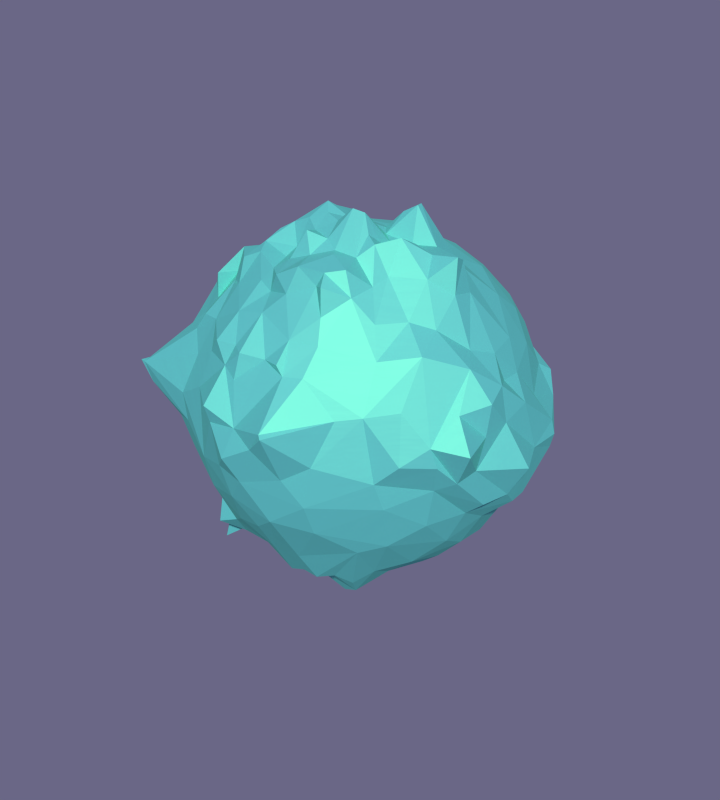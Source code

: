 # Source: planets-medium.blend  (saved by Blender 2.74.0; exported with 4.5.12 LTS)
import bpy
from mathutils import Matrix  # noqa: F401  (used for matrix-valued properties, if any)

bpy.ops.wm.read_factory_settings(use_empty=True)
scene = bpy.context.scene
scene.name = 'Scene'

# ---- collections
col_collection_1 = bpy.data.collections.new('Collection 1'); scene.collection.children.link(col_collection_1)

# ---- materials (node trees are filled in below, after node groups)
mat_teal_planet = bpy.data.materials.new('Teal planet')
mat_teal_planet.alpha_threshold = 0.0
mat_teal_planet.roughness = 0.5

# ---- material node trees
mat_teal_planet.use_nodes = True; mat_teal_planet.node_tree.nodes.clear()
_N = mat_teal_planet.node_tree.nodes; _L = mat_teal_planet.node_tree.links
n0 = _N.new('ShaderNodeBsdfDiffuse'); n0.name = 'Diffuse BSDF'; n0.location = (-72, 381)
n0.inputs[0].default_value = (0.181, 0.8609, 1.0, 1.0)
n1 = _N.new('ShaderNodeTexNoise'); n1.name = 'Noise Texture'; n1.location = (-67, 220)
n1.inputs[2].default_value = 1.4
n1.inputs[3].default_value = 16.0
n1.inputs[8].default_value = 1.1
n2 = _N.new('ShaderNodeMixShader'); n2.name = 'Mix Shader'; n2.location = (358, 408)
n3 = _N.new('ShaderNodeBsdfAnisotropic'); n3.name = 'Glossy BSDF'; n3.location = (-71, 553)
n3.distribution = 'GGX'
n3.inputs[0].default_value = (0.1873, 0.8, 0.2686, 1.0)
n3.inputs[1].default_value = 0.6519
n4 = _N.new('ShaderNodeOutputMaterial'); n4.name = 'Material Output'; n4.location = (636, 261)
n5 = _N.new('ShaderNodeDisplacement'); n5.name = 'Displacement'; n5.location = (0, 0)
n5.inputs[1].default_value = 0.0
n5.inputs[2].default_value = 0.1
_L.new(n0.outputs[0], n2.inputs[2])
_L.new(n3.outputs[0], n2.inputs[1])
_L.new(n2.outputs[0], n4.inputs[0])
_L.new(n1.outputs[0], n5.inputs[0])
_L.new(n5.outputs[0], n4.inputs[2])
n4.is_active_output = True

# ---- world
world_world = bpy.data.worlds.new('World'); scene.world = world_world
world_world.use_nodes = True; world_world.node_tree.nodes.clear()
_N = world_world.node_tree.nodes; _L = world_world.node_tree.links
n0 = _N.new('ShaderNodeOutputWorld'); n0.name = 'World Output'; n0.location = (300, 300)
n1 = _N.new('ShaderNodeBackground'); n1.name = 'Background'; n1.location = (10, 300)
n1.inputs[0].default_value = (0.1441, 0.1356, 0.2384, 1.0)
_L.new(n1.outputs[0], n0.inputs[0])
n0.is_active_output = True
world_world.color = (0.05088, 0.05088, 0.05088)
world_world.use_sun_shadow = False
world_world.sun_shadow_jitter_overblur = 0.0
world_world.cycles.sampling_method = 'MANUAL'
world_world.cycles.sample_map_resolution = 256

# ---- meshes
me_sphere_044 = bpy.data.meshes.new('Sphere.044')
me_sphere_044.from_pydata([(-6.743, 0.7246, -3.518), (-4.69, 0.4619, 5.77), (-5.714, 0.5628, -4.735), (-5.745, 0.5814, 4.735), (-4.616, 0.4619, -7.04), (-7.424, 1.009, 3.518), (-3.189, 0.3432, -8.035), (-8.034, 1.123, 2.167), (-2.142, 0.2113, -8.043), (-8.248, 1.089, 0.7316), (-8.146, 0.9857, -0.7316), (-2.146, 0.2113, 7.73), (-7.836, 0.9378, -2.167), (-3.485, 0.3432, 6.583), (-2.063, 0.6259, 7.437), (-7.714, 2.321, -2.167), (-3.351, 1.002, 6.529), (-7.031, 2.143, -3.518), (-4.509, 1.344, 5.763), (-6.257, 1.908, -4.735), (-5.495, 1.667, 4.735), (-4.56, 1.398, -6.169), (-6.288, 1.914, 3.518), (-3.274, 1.016, -7.28), (-7.097, 2.13, 2.167), (-2.061, 0.6259, -8.443), (-7.988, 2.394, 0.7316), (-8.349, 2.404, -0.7316), (-5.777, 3.088, 3.518), (-3.325, 1.763, -6.583), (-6.269, 3.351, 2.167), (-1.902, 1.016, -8.443), (-6.632, 3.522, 0.7316), (-7.45, 3.691, -0.7316), (-1.902, 1.016, 7.171), (-6.883, 3.6, -2.167), (-3.088, 1.534, 6.462), (-6.591, 3.355, -3.518), (-4.156, 2.179, 5.768), (-5.826, 2.948, -4.735), (-5.064, 2.707, 4.735), (-4.918, 2.462, -5.77), (-6.011, 4.799, -2.167), (-2.707, 1.738, 6.304), (-5.388, 4.283, -3.518), (-3.643, 2.952, 5.77), (-5.201, 3.884, -4.735), (-4.439, 3.643, 4.735), (-4.405, 3.23, -5.77), (-5.064, 4.156, 3.518), (-3.469, 2.462, -6.583), (-5.495, 4.509, 2.167), (-1.718, 1.371, -8.067), (-5.845, 4.759, 0.7316), (-6.23, 4.982, -0.7316), (-1.667, 1.368, 7.142), (-2.984, 2.948, -6.583), (-4.509, 5.495, 2.167), (-1.493, 1.683, -7.592), (-4.733, 5.721, 0.7316), (-4.976, 5.844, -0.7316), (-1.368, 1.667, 7.142), (-4.803, 5.624, -2.167), (-2.221, 2.224, 6.304), (-4.207, 5.068, -3.518), (-2.989, 3.608, 5.77), (-4.0, 4.522, -4.735), (-3.643, 4.439, 4.735), (-3.752, 3.884, -5.77), (-4.156, 5.064, 3.518), (-3.088, 5.777, -3.518), (-2.221, 3.913, 5.615), (-2.95, 5.135, -4.735), (-2.707, 5.064, 4.735), (-2.984, 4.397, -5.77), (-3.088, 5.777, 3.518), (-2.413, 3.329, -6.583), (-3.351, 6.269, 2.167), (-1.143, 1.929, -7.211), (-3.485, 6.519, 0.7316), (-3.491, 6.519, -0.7316), (-1.016, 1.902, 7.142), (-3.36, 6.269, -2.167), (-1.651, 2.605, 6.304), (-0.7585, 2.106, -7.142), (-2.146, 7.074, 0.7316), (-2.146, 7.074, -0.7316), (-0.6259, 2.063, 7.142), (-2.063, 6.802, -2.167), (-1.016, 3.039, 6.413), (-1.902, 6.269, -3.518), (-1.368, 4.026, 5.491), (-1.667, 5.495, -4.735), (-1.667, 5.495, 4.735), (-2.13, 4.75, -5.77), (-1.902, 6.269, 3.518), (-1.779, 3.592, -6.583), (-2.063, 6.802, 2.167), (-0.4619, 4.206, 5.491), (-0.5628, 5.714, -4.735), (-0.5628, 5.714, 4.735), (-1.224, 4.931, -5.77), (-0.6421, 6.519, 3.518), (-1.105, 3.726, -6.583), (-0.6967, 7.074, 2.167), (-0.3596, 2.206, -7.142), (-0.7246, 7.357, 0.7316), (-0.7246, 7.357, -0.7316), (-0.2113, 2.146, 7.142), (-0.6967, 7.074, -2.167), (-0.3432, 3.419, 6.473), (-0.6421, 6.519, -3.518), (0.7246, 7.357, 0.7316), (0.7246, 7.357, -0.7316), (0.2113, 2.146, 7.142), (0.6967, 7.074, -2.167), (0.3432, 3.464, 6.515), (0.6421, 6.519, -3.518), (0.4619, 4.206, 5.491), (0.5628, 5.714, -4.735), (0.5628, 5.584, 4.671), (-0.3004, 4.931, -5.77), (0.6421, 6.519, 3.518), (-0.4191, 3.726, -6.583), (0.6967, 7.074, 2.167), (0.07176, 2.195, -7.142), (1.667, 5.495, -4.735), (1.667, 5.012, 4.457), (0.6056, 4.75, -5.77), (1.902, 6.184, 3.498), (0.2542, 3.592, -6.583), (2.063, 6.802, 2.167), (0.575, 2.063, -7.142), (2.146, 7.074, 0.7316), (2.146, 7.074, -0.7316), (0.6259, 2.063, 7.142), (2.063, 6.802, -2.167), (1.016, 3.351, 6.583), (1.902, 6.269, -3.518), (1.368, 4.026, 5.491), (3.485, 6.519, -0.7316), (1.016, 1.902, 7.324), (3.351, 6.269, -2.167), (1.651, 3.088, 6.583), (3.088, 5.777, -3.518), (2.221, 4.153, 5.721), (2.707, 5.064, -4.735), (2.707, 4.581, 4.457), (1.459, 4.397, -5.77), (3.088, 5.294, 3.24), (0.8883, 3.329, -6.583), (3.351, 6.269, 2.167), (1.016, 1.902, -7.142), (3.485, 6.519, 0.7316), (3.643, 4.439, 4.735), (2.227, 3.884, -5.77), (4.156, 4.943, 3.416), (1.686, 2.864, -6.583), (4.509, 5.012, 1.888), (1.368, 1.667, -7.142), (4.69, 5.631, 0.7223), (4.69, 5.714, -0.7316), (1.368, 1.667, 7.811), (4.39, 5.347, -2.167), (2.221, 2.707, 6.583), (4.008, 4.744, -3.518), (2.989, 3.643, 5.77), (3.557, 4.447, -4.735), (6.306, 4.69, -0.7316), (1.667, 1.368, 8.332), (4.734, 4.142, -2.167), (2.707, 2.221, 6.588), (4.302, 3.695, -3.518), (3.643, 2.989, 5.77), (4.275, 3.653, -4.735), (4.439, 3.643, 4.735), (2.88, 3.23, -5.77), (5.064, 4.156, 3.518), (2.443, 2.346, -6.583), (5.496, 4.509, 2.164), (1.667, 1.368, -7.142), (6.306, 4.69, 0.7316), (3.394, 2.462, -5.77), (5.777, 3.088, 3.518), (2.812, 1.781, -6.583), (6.269, 3.351, 2.167), (1.902, 1.016, -7.142), (7.111, 3.485, 0.7316), (7.111, 3.485, -0.7316), (1.902, 1.016, 8.576), (6.149, 3.351, -2.167), (3.088, 1.651, 6.62), (5.63, 3.088, -3.518), (4.156, 2.221, 5.77), (4.916, 2.715, -4.735), (5.064, 2.707, 4.735), (6.802, 2.063, -2.167), (3.365, 1.016, 6.796), (6.269, 1.902, -3.518), (4.509, 1.368, 5.872), (5.359, 1.673, -4.735), (5.495, 1.667, 4.735), (3.747, 1.609, -5.77), (6.269, 1.902, 3.518), (3.072, 1.158, -6.583), (6.802, 2.063, 2.167), (2.063, 0.6259, -7.142), (7.834, 2.154, 0.7316), (7.834, 2.154, -0.7316), (2.063, 0.6259, 8.332), (3.192, 0.4901, -6.583), (7.666, 0.6967, 2.167), (2.146, 0.2113, -7.142), (7.949, 0.7246, 0.7316), (7.949, 0.7246, -0.7316), (2.146, 0.2113, 7.816), (7.666, 0.6967, -2.167), (3.806, 0.3432, 7.12), (6.519, 0.6421, -3.518), (4.732, 0.4619, 6.256), (5.676, 0.5628, -4.735), (5.714, 0.5628, 4.735), (3.927, 0.7029, -5.77), (6.519, 0.6421, 3.518), (4.028, -0.3432, 7.313), (6.519, -0.6421, -3.518), (4.922, -0.4619, 6.478), (5.714, -0.5628, -4.735), (5.714, -0.5628, 4.749), (4.266, -0.3211, -5.77), (7.111, -0.6421, 3.518), (3.478, -0.3117, -6.583), (7.666, -0.6967, 2.167), (2.146, -0.2113, -7.142), (8.264, -0.7246, 0.7316), (8.264, -0.7246, -0.7316), (2.146, -0.2113, 7.392), (7.666, -0.6967, -2.167), (7.609, -2.063, 2.167), (2.063, -0.6259, -7.142), (7.666, -2.146, 0.7316), (7.666, -2.146, -0.7316), (2.063, -0.6259, 7.41), (6.803, -2.063, -2.167), (3.672, -1.016, 7.176), (6.269, -1.902, -3.518), (4.552, -1.368, 6.256), (5.495, -1.667, -4.735), (5.496, -1.667, 4.735), (4.509, -1.368, -5.77), (7.076, -1.902, 3.518), (3.351, -1.016, -6.583), (5.777, -3.088, -3.518), (4.156, -2.221, 5.872), (5.064, -2.707, -4.735), (5.656, -2.707, 4.735), (4.156, -2.221, -5.77), (6.369, -3.088, 3.518), (3.088, -1.651, -6.583), (7.322, -3.388, 2.167), (1.902, -1.016, -7.142), (7.572, -3.571, 0.7316), (6.521, -3.485, -0.7316), (1.902, -1.016, 7.471), (6.269, -3.351, -2.167), (3.103, -1.651, 7.04), (1.667, -1.368, -7.234), (6.306, -4.69, 0.7316), (5.714, -4.69, -0.7316), (1.667, -1.368, 7.702), (5.495, -4.509, -2.167), (2.707, -2.221, 6.806), (5.064, -4.156, -3.518), (3.643, -2.989, 5.77), (4.439, -3.643, -4.735), (4.531, -3.643, 4.735), (3.643, -2.989, -5.855), (5.656, -4.156, 3.518), (2.707, -2.221, -6.748), (6.087, -4.509, 2.167), (2.989, -3.643, 5.986), (3.643, -4.439, -4.766), (3.643, -4.439, 4.735), (2.989, -3.643, -6.359), (4.156, -5.064, 3.518), (2.221, -2.707, -7.328), (4.518, -5.495, 2.167), (1.368, -1.667, -7.471), (4.692, -5.714, 0.7316), (4.69, -5.714, -0.7316), (1.368, -1.667, 8.028), (4.509, -5.495, -2.167), (2.221, -2.707, 7.068), (4.156, -5.064, -3.518), (3.485, -6.598, 0.7316), (3.485, -6.614, -0.7316), (1.016, -1.902, 8.102), (3.351, -6.328, -2.167), (1.651, -3.088, 7.269), (3.088, -5.78, -3.518), (2.221, -4.156, 6.38), (2.707, -5.064, -4.855), (2.707, -5.093, 4.753), (2.221, -4.156, -6.393), (3.088, -5.801, 3.518), (1.651, -3.088, -7.688), (3.351, -6.525, 2.167), (1.016, -1.902, -7.642), (1.667, -5.495, -5.17), (1.667, -5.524, 4.79), (1.368, -4.509, -6.211), (1.902, -6.516, 3.518), (1.016, -3.351, -7.328), (2.063, -8.621, 2.167), (0.6259, -2.063, -7.617), (2.146, -7.716, 0.7316), (2.146, -7.375, -0.7316), (0.6259, -2.063, 8.118), (2.063, -7.018, -2.167), (1.016, -3.377, 7.414), (1.902, -6.325, -3.518), (1.368, -4.294, 6.647), (0.7246, -7.785, -0.7316), (0.2113, -2.146, 7.882), (0.6967, -7.373, -2.167), (0.3432, -3.485, 7.237), (0.6421, -6.611, -3.518), (0.4619, -4.69, 6.341), (0.5628, -5.714, -4.855), (0.5628, -5.744, 4.745), (0.4619, -4.69, -6.343), (0.6421, -6.577, 3.518), (0.3432, -3.485, -6.828), (0.6967, -7.662, 2.167), (0.2113, -2.146, -7.449), (0.7246, -8.135, 0.7316), (-0.4619, -4.69, -6.343), (-0.6421, -6.716, 3.518), (-0.3432, -3.485, -6.644), (-0.6967, -7.608, 2.167), (-0.2113, -2.146, -7.446), (-0.7246, -8.09, 0.7316), (-0.7246, -7.669, -0.7316), (-0.2113, -2.146, 7.742), (-0.6967, -7.289, -2.167), (-0.3432, -3.485, 7.049), (-0.6421, -6.575, -3.518), (-0.4619, -4.689, 5.947), (-0.5628, -5.714, -4.766), (-0.5628, -5.843, 4.735), (-0.6259, -2.063, 7.741), (-2.063, -6.861, -2.167), (-1.016, -3.285, 6.966), (-1.902, -6.271, -3.518), (-1.368, -4.314, 5.827), (-1.667, -5.495, -4.772), (-1.667, -5.624, 4.735), (-1.421, -4.509, -5.93), (-1.902, -6.455, 3.518), (-1.038, -3.351, -6.891), (-2.063, -7.239, 2.167), (-0.6259, -2.063, -7.855), (-2.146, -7.215, 0.7316), (-2.146, -7.169, -0.7316), (-3.088, -5.799, 3.518), (-1.758, -3.088, -7.16), (-3.569, -6.269, 2.167), (-1.016, -1.902, -8.207), (-3.678, -6.519, 0.7316), (-3.485, -6.519, -0.7316), (-1.016, -1.902, 7.811), (-3.351, -6.269, -2.167), (-1.651, -2.97, 6.715), (-3.088, -5.777, -3.553), (-2.221, -4.042, 5.93), (-2.852, -5.064, -5.127), (-2.707, -5.093, 4.735), (-2.475, -4.156, -6.224), (-4.715, -5.495, -2.167), (-2.221, -2.618, 6.961), (-4.232, -5.064, -3.698), (-2.989, -3.856, 6.486), (-4.019, -5.111, -5.507), (-3.643, -4.468, 4.736), (-3.504, -3.643, -6.553), (-4.339, -5.093, 3.518), (-2.399, -2.707, -7.065), (-5.712, -5.926, 2.167), (-1.368, -1.667, -8.474), (-5.93, -6.17, 0.7316), (-5.083, -5.714, -0.7316), (-1.368, -1.667, 7.982), (-2.884, -2.221, -6.812), (-6.694, -5.117, 2.167), (-1.667, -1.368, -8.393), (-7.07, -5.353, 0.7316), (-6.516, -4.729, -0.7316), (-1.667, -1.368, 8.046), (-6.119, -4.509, -2.167), (-2.707, -2.186, 7.382), (-5.368, -4.156, -3.636), (-3.643, -3.203, 6.486), (-4.857, -3.643, -5.691), (-4.439, -3.672, 4.735), (-4.206, -2.989, -6.553), (-5.272, -4.144, 3.518), (-3.088, -1.648, 6.847), (-6.206, -3.088, -3.519), (-4.156, -2.434, 6.486), (-5.245, -2.707, -5.111), (-5.095, -3.514, 5.114), (-4.409, -2.221, -6.224), (-6.682, -2.73, 3.518), (-3.196, -1.651, -6.681), (-6.821, -3.311, 2.167), (-1.902, -1.016, -8.025), (-7.225, -3.632, 0.7316), (-8.182, -3.96, -0.7316), (-1.902, -1.016, 8.044), (-7.117, -3.351, -2.167), (-7.374, -1.649, 2.167), (-2.063, -0.6259, -7.574), (-7.619, -1.903, 0.7316), (-7.757, -2.077, -0.7316), (-2.063, -0.6259, 7.975), (-7.426, -2.063, -2.167), (-3.351, -1.016, 6.583), (-6.572, -1.902, -3.518), (-4.509, -1.368, 5.777), (-5.512, -1.667, -4.77), (-5.685, -1.609, 4.735), (-4.562, -1.368, -5.866), (-7.295, -1.421, 3.518), (-3.373, -1.016, -6.587), (-0.9661, 0.09515, 8.009), (-0.9661, 0.09515, -7.553), (-0.929, 0.2818, 7.943), (-0.929, 0.2818, -7.604), (-0.8561, 0.4576, 7.858), (-0.8561, 0.4576, -7.604), (-0.7504, 0.6158, 7.73), (-0.7504, 0.6158, -7.548), (-0.6158, 0.7504, 7.577), (-0.6158, 0.7504, -7.466), (-0.4576, 0.8561, 7.448), (-0.4576, 0.8561, -7.408), (-0.2818, 0.929, 7.404), (-0.2818, 0.929, -7.404), (-0.09515, 0.9661, 7.404), (-0.09515, 0.9661, -7.404), (0.09515, 0.9661, 7.404), (0.09515, 0.9661, -7.404), (0.2818, 0.929, 7.404), (0.2818, 0.929, -7.404), (0.4576, 0.8561, 7.432), (0.4576, 0.8561, -7.404), (0.6158, 0.7504, 7.513), (0.6158, 0.7504, -7.404), (0.7504, 0.6158, 7.59), (0.7504, 0.6158, -7.404), (0.8561, 0.4576, 7.622), (0.8561, 0.4576, -7.404), (0.929, 0.2818, 7.59), (0.929, 0.2818, -7.404), (0.9661, 0.09515, 7.525), (0.9661, 0.09515, -7.404), (0.9661, -0.09515, 7.539), (0.9661, -0.09515, -7.404), (0.929, -0.2818, 7.704), (0.929, -0.2818, -7.404), (0.8561, -0.4576, 7.941), (0.8561, -0.4576, -7.404), (0.7504, -0.6158, 8.175), (0.7504, -0.6158, -7.404), (0.6158, -0.7504, 8.324), (0.6158, -0.7504, -7.404), (0.4576, -0.8561, 8.366), (0.4576, -0.8561, -7.404), (0.2818, -0.929, 8.299), (0.2818, -0.929, -7.409), (0.09515, -0.9661, -7.442), (0.09515, -0.9661, 8.17), (-0.09515, -0.9661, 8.114), (-0.09515, -0.9661, -7.522), (-0.2818, -0.929, 8.131), (-0.2818, -0.929, -7.631), (-0.4576, -0.8561, 8.17), (-0.4576, -0.8561, -7.728), (-0.6158, -0.7504, 8.204), (-0.6158, -0.7504, -7.777), (-0.7504, -0.6158, 8.226), (-0.7504, -0.6158, -7.761), (-0.8561, -0.4576, 8.23), (-0.8561, -0.4576, -7.685), (-0.929, -0.2818, 8.176), (-0.929, -0.2818, -7.576), (-6.589, -0.6421, -3.518), (-4.69, -0.4619, 5.77), (-5.714, -0.5628, -4.735), (-5.829, -0.5041, 4.735), (-4.69, -0.4619, -6.244), (-7.546, -0.1594, 3.518), (-3.41, -0.3432, -7.272), (-8.202, -0.1141, 2.167), (-2.146, -0.2113, -7.6), (-7.669, -0.4776, 0.7316), (-0.9661, -0.09515, 8.088), (-0.9661, -0.09515, -7.525), (-7.621, -0.6515, -0.7316), (-2.146, -0.2113, 7.882), (-7.28, -0.6967, -2.167), (-3.485, -0.3432, 6.583), (-2.156, 1.153e-07, 7.82), (-3.502, 1.746e-07, 6.583), (-4.712, 1.956e-07, 5.77), (-5.8, 0.04085, 4.735), (-7.526, 0.4334, 3.518), (-8.163, 0.5148, 2.167), (-7.814, 0.2728, 0.7316), (-7.649, 0.1129, -0.7316), (-7.324, 0.06087, -2.167), (-6.57, 2.654e-07, -3.518), (-5.742, 3.073e-07, -4.735), (-4.692, 2.165e-07, -6.794), (-3.269, 1.816e-07, -7.817), (-2.156, 9.08e-08, -7.79), (-2.115, 0.4207, 7.6), (-3.434, 0.6831, 6.571), (-4.622, 0.9193, 5.77), (-5.639, 1.123, 4.735), (-6.837, 1.406, 3.518), (-7.838, 1.723, 2.167), (-8.096, 1.737, 0.7316), (-8.213, 1.684, -0.7316), (-7.756, 1.628, -2.167), (-7.187, 1.519, -3.518), (-5.955, 1.238, -4.735), (-4.601, 0.9193, -6.794), (-3.202, 0.6831, -7.817), (-2.11, 0.4207, -8.275), (-6.167, 0.6054, -4.147), (-7.592, 0.9137, -2.856), (-5.228, 0.5148, 5.278), (-4.107, 0.4045, 6.206), (-5.227, 0.5148, -5.333), (-6.336, 0.677, 4.147), (-3.684, 0.4045, -8.504), (-7.777, 1.083, 2.856), (-2.785, 0.2786, -7.368), (-8.189, 1.122, 1.456), (-1.503, 0.148, -7.942), (-8.225, 1.037, 5.588e-07), (-1.503, 0.148, 7.964), (-8.013, 0.9551, -1.456), (-2.829, 0.2786, 6.917), (-1.992, 0.8252, 7.274), (-3.235, 1.302, 6.526), (-4.354, 1.757, 5.766), (-5.305, 2.197, 4.735), (-6.052, 2.507, 3.518), (-6.575, 2.72, 2.167), (-7.174, 2.854, 0.7316), (-8.38, 3.162, -0.7316), (-7.669, 3.051, -2.167), (-6.819, 2.751, -3.518), (-6.067, 2.438, -4.735), (-4.812, 1.966, -5.77), (-3.241, 1.364, -6.762), (-1.992, 0.8252, -8.507), (-2.72, 0.8252, 6.896), (-1.445, 0.4383, 7.863), (-7.329, 2.235, -2.856), (-8.135, 2.381, -1.456), (-3.949, 0.8865, 5.994), (-6.673, 2.034, -4.147), (-5.026, 1.525, 5.278), (-5.415, 1.666, -5.278), (-5.915, 1.794, 4.147), (-3.836, 1.198, -7.339), (-6.609, 2.016, 2.856), (-2.667, 0.8252, -7.679), (-7.757, 2.376, 1.456), (-1.445, 0.4383, -8.14), (-8.256, 2.399, 5.588e-07), (-1.793, 1.198, 7.142), (-2.911, 1.6, 6.364), (-3.918, 2.579, 5.769), (-4.774, 3.19, 4.735), (-5.447, 3.64, 3.518), (-5.91, 3.949, 2.167), (-6.252, 4.173, 0.7316), (-6.745, 4.37, -0.7316), (-6.375, 4.208, -2.167), (-5.842, 3.764, -3.518), (-5.537, 3.431, -4.735), (-4.68, 2.859, -5.77), (-3.501, 2.145, -6.583), (-1.798, 1.198, -8.277), (-6.052, 3.235, 2.856), (-5.447, 2.911, 4.147), (-2.527, 1.362, -7.587), (-4.166, 2.128, -6.206), (-6.425, 3.434, 1.456), (-1.332, 0.7117, -8.14), (-7.004, 3.618, 5.588e-07), (-1.332, 0.7117, 7.688), (-7.304, 3.67, -1.456), (-2.507, 1.335, 6.855), (-6.992, 3.582, -2.856), (-3.64, 1.462, 5.928), (-6.209, 3.152, -4.147), (-4.632, 2.476, 5.278), (-5.394, 2.717, -5.278), (-1.525, 1.525, 7.142), (-2.476, 1.993, 6.304), (-3.332, 3.296, 5.77), (-4.06, 4.06, 4.735), (-4.632, 4.632, 3.518), (-5.026, 5.026, 2.167), (-5.331, 5.27, 0.7316), (-5.675, 5.471, -0.7316), (-5.477, 5.267, -2.167), (-4.771, 4.664, -3.518), (-4.822, 4.301, -4.735), (-4.094, 3.573, -5.77), (-3.238, 2.717, -6.583), (-1.628, 1.534, -7.835), (-5.635, 4.527, -2.856), (-6.23, 4.96, -1.456), (-3.19, 2.135, 5.928), (-2.197, 1.749, 6.813), (-5.546, 4.159, -4.147), (-4.06, 3.332, 5.278), (-4.822, 3.573, -5.278), (-4.774, 3.918, 4.147), (-3.952, 2.859, -6.206), (-5.305, 4.354, 2.856), (-2.594, 1.965, -7.019), (-5.64, 4.625, 1.456), (-1.167, 0.9578, -7.936), (-6.072, 4.898, 5.588e-07), (-1.167, 0.9578, 7.45), (-1.198, 1.793, 7.142), (-1.945, 2.428, 6.304), (-2.618, 3.885, 5.764), (-3.19, 4.774, 4.735), (-3.64, 5.447, 3.518), (-3.949, 5.91, 2.167), (-4.108, 6.146, 0.7316), (-4.218, 6.171, -0.7316), (-4.069, 5.935, -2.167), (-3.644, 5.447, -3.518), (-3.438, 4.856, -4.735), (-3.38, 4.159, -5.77), (-2.708, 3.152, -6.583), (-1.323, 1.814, -7.37), (-2.566, 2.438, -6.896), (-3.38, 3.431, -6.206), (-4.622, 5.632, 1.456), (-4.354, 5.305, 2.856), (-0.9578, 1.167, -7.636), (-4.877, 5.804, 5.588e-07), (-0.9578, 1.167, 7.317), (-4.961, 5.792, -1.456), (-1.803, 2.139, 6.805), (-4.529, 5.364, -2.856), (-2.618, 2.707, 5.928), (-3.96, 4.774, -4.147), (-3.332, 4.06, 5.278), (-4.094, 4.301, -5.278), (-3.918, 4.774, 4.147), (-0.8252, 1.992, 7.142), (-1.34, 2.752, 6.304), (-1.803, 3.871, 5.491), (-2.197, 5.305, 4.735), (-2.507, 6.052, 3.518), (-2.72, 6.567, 2.167), (-2.829, 6.83, 0.7316), (-2.829, 6.83, -0.7316), (-2.72, 6.567, -2.167), (-2.507, 6.052, -3.518), (-2.243, 5.305, -4.735), (-2.566, 4.595, -5.77), (-2.102, 3.476, -6.583), (-0.954, 2.027, -7.143), (-2.911, 5.447, -4.147), (-3.235, 6.052, -2.856), (-2.476, 4.631, 5.278), (-1.945, 3.156, 5.928), (-3.238, 4.873, -5.278), (-2.911, 5.447, 4.147), (-2.708, 3.881, -6.206), (-3.235, 6.052, 2.856), (-2.102, 2.748, -6.896), (-3.434, 6.425, 1.456), (-0.7117, 1.332, -7.386), (-3.502, 6.551, 5.588e-07), (-0.7117, 1.332, 7.315), (-3.449, 6.425, -1.456), (-1.34, 2.443, 6.795), (-0.4207, 2.115, 7.142), (-0.6831, 3.357, 6.479), (-0.9193, 4.139, 5.491), (-1.12, 5.632, 4.735), (-1.278, 6.425, 3.518), (-1.387, 6.972, 2.167), (-1.442, 7.25, 0.7316), (-1.442, 7.25, -0.7316), (-1.387, 6.972, -2.167), (-1.278, 6.425, -3.518), (-1.12, 5.632, -4.735), (-1.682, 4.863, -5.77), (-1.445, 3.675, -6.583), (-0.56, 2.166, -7.142), (-0.4383, 1.445, -7.315), (-1.587, 2.961, -6.896), (-2.156, 7.108, 5.588e-07), (-2.115, 6.972, 1.456), (-0.4383, 1.445, 7.315), (-2.115, 6.972, -1.456), (-0.8252, 2.696, 6.839), (-1.992, 6.567, -2.856), (-1.198, 3.466, 5.928), (-1.793, 5.91, -4.147), (-1.525, 4.992, 5.278), (-1.772, 5.103, -5.278), (-1.793, 5.91, 4.147), (-1.96, 4.19, -6.206), (-1.992, 6.567, 2.856), (2.42e-06, 2.156, 7.142), (2.361e-06, 3.435, 6.472), (2.354e-06, 4.229, 5.491), (2.445e-06, 5.705, 4.735), (2.263e-06, 6.551, 3.518), (2.501e-06, 7.108, 2.167), (2.878e-06, 7.392, 0.7316), (2.878e-06, 7.392, -0.7316), (2.319e-06, 7.108, -2.167), (2.109e-06, 6.551, -3.518), (2.445e-06, 5.742, -4.735), (-0.7623, 4.953, -5.77), (-0.7623, 3.743, -6.583), (-0.1539, 2.223, -7.142), (-0.5148, 5.048, 5.177), (-0.4045, 3.624, 5.928), (-0.7566, 5.29, -5.278), (-0.6054, 6.146, -4.147), (-0.6054, 6.146, 4.147), (-1.167, 4.348, -6.206), (-0.6727, 6.83, 2.856), (-1.041, 3.07, -6.896), (-0.7141, 7.25, 1.456), (-0.148, 1.503, -7.315), (-0.7281, 7.392, 5.588e-07), (-0.148, 1.503, 7.315), (-0.7141, 7.25, -1.456), (-0.2786, 2.829, 6.896), (-0.6727, 6.83, -2.856), (0.4207, 2.115, 7.142), (0.6831, 3.434, 6.581), (0.9193, 4.139, 5.491), (1.12, 5.149, 4.457), (1.278, 6.377, 3.518), (1.387, 6.972, 2.167), (1.442, 7.25, 0.7316), (1.442, 7.25, -0.7316), (1.387, 6.972, -2.167), (1.278, 6.425, -3.518), (1.12, 5.632, -4.735), (0.1571, 4.863, -5.77), (-0.07915, 3.675, -6.583), (0.3176, 2.133, -7.142), (0.7281, 7.392, 5.588e-07), (0.7141, 7.25, 1.456), (0.148, 1.503, 7.315), (0.148, 1.503, -7.315), (0.7141, 7.25, -1.456), (0.2786, 2.829, 6.896), (0.6727, 6.83, -2.856), (0.4045, 3.835, 6.05), (0.6054, 6.146, -4.147), (0.5148, 4.744, 5.0), (0.2831, 5.276, -5.278), (0.6054, 6.047, 4.101), (-0.3578, 4.348, -6.206), (0.6727, 6.83, 2.856), (-0.4837, 3.07, -6.896), (0.8252, 1.992, 7.181), (1.34, 3.235, 6.583), (1.803, 4.116, 5.622), (2.197, 4.822, 4.457), (2.507, 5.569, 3.24), (2.72, 6.567, 2.167), (2.829, 6.83, 0.7316), (2.829, 6.83, -0.7316), (2.72, 6.567, -2.167), (2.507, 6.052, -3.518), (2.197, 5.305, -4.735), (1.041, 4.595, -5.77), (0.5777, 3.476, -6.583), (0.8196, 1.992, -7.142), (1.307, 5.061, -5.278), (1.793, 5.91, -4.147), (1.793, 5.427, 3.868), (1.525, 4.543, 5.0), (0.4357, 4.19, -6.206), (1.992, 6.567, 2.856), (0.5369, 2.805, -6.896), (2.115, 6.972, 1.456), (0.4383, 1.445, -7.315), (2.156, 7.108, 5.588e-07), (0.4383, 1.445, 7.324), (2.115, 6.972, -1.456), (0.8252, 2.72, 6.896), (1.992, 6.567, -2.856), (1.198, 3.895, 6.11), (1.198, 1.793, 7.545), (1.945, 2.911, 6.583), (2.618, 3.918, 5.77), (3.19, 4.604, 4.613), (3.64, 4.964, 3.24), (3.949, 5.869, 2.166), (4.107, 6.146, 0.7316), (4.107, 6.146, -0.7316), (3.949, 5.885, -2.167), (3.64, 5.317, -3.518), (3.181, 4.774, -4.735), (1.856, 4.159, -5.77), (1.183, 3.152, -6.583), (1.198, 1.793, -7.142), (0.7117, 1.332, 7.505), (0.7117, 1.332, -7.315), (3.434, 6.425, -1.456), (3.502, 6.551, 5.588e-07), (1.34, 2.507, 6.896), (3.235, 6.052, -2.856), (1.945, 3.64, 6.206), (2.911, 5.447, -4.147), (2.476, 4.431, 5.145), (2.275, 4.655, -5.278), (2.911, 4.964, 3.868), (1.183, 3.881, -6.206), (3.235, 5.995, 2.855), (1.117, 2.62, -6.896), (3.434, 6.425, 1.456), (1.525, 1.525, 8.086), (2.476, 2.476, 6.583), (3.332, 3.332, 5.77), (4.06, 4.06, 4.735), (4.632, 4.632, 3.509), (5.026, 4.933, 2.074), (5.229, 5.143, 0.7218), (5.229, 5.227, -0.7316), (4.493, 4.717, -2.167), (4.082, 4.183, -3.518), (3.888, 4.072, -4.735), (2.57, 3.573, -5.77), (2.202, 2.593, -6.583), (1.525, 1.525, -7.142), (3.918, 4.774, 4.132), (3.332, 4.06, 5.278), (1.856, 3.431, -6.206), (2.845, 4.233, -5.278), (4.354, 4.822, 2.578), (1.706, 2.237, -6.896), (4.622, 5.149, 1.178), (0.9578, 1.167, -7.315), (4.712, 5.742, 5.588e-07), (0.9578, 1.167, 7.813), (4.622, 5.632, -1.456), (1.803, 2.197, 7.117), (4.099, 4.969, -2.856), (2.618, 3.19, 6.206), (3.918, 4.641, -4.147), (1.793, 1.198, 8.508), (2.911, 1.945, 6.609), (3.918, 2.618, 5.77), (4.774, 3.19, 4.735), (5.447, 3.64, 3.518), (5.911, 3.949, 2.167), (6.739, 4.107, 0.7316), (6.739, 4.107, -0.7316), (5.378, 3.836, -2.167), (4.897, 3.426, -3.518), (4.619, 3.199, -4.735), (3.156, 2.859, -5.77), (2.641, 2.071, -6.583), (1.793, 1.198, -7.142), (6.172, 4.622, -1.456), (6.334, 4.712, 5.588e-07), (2.197, 1.803, 7.518), (1.167, 0.9578, 8.096), (4.188, 3.7, -2.856), (3.19, 2.618, 6.206), (4.6, 3.801, -4.147), (4.06, 3.332, 5.278), (3.298, 3.573, -5.278), (4.774, 3.918, 4.147), (2.428, 2.859, -6.206), (5.305, 4.354, 2.856), (2.197, 1.803, -6.896), (6.224, 4.622, 1.456), (1.167, 0.9578, -7.315), (1.992, 0.8252, 8.508), (3.235, 1.34, 6.679), (4.354, 1.803, 5.774), (5.305, 2.197, 4.735), (6.052, 2.507, 3.518), (6.567, 2.72, 2.167), (7.473, 2.83, 0.7316), (7.473, 2.83, -0.7316), (6.567, 2.72, -2.167), (6.052, 2.507, -3.518), (5.164, 2.205, -4.735), (3.591, 2.044, -5.77), (2.956, 1.477, -6.583), (1.992, 0.8252, -7.142), (2.877, 2.186, -6.206), (3.87, 2.717, -5.278), (6.052, 3.235, 2.856), (5.447, 2.911, 4.147), (2.507, 1.34, -6.896), (6.429, 3.434, 1.456), (1.332, 0.7117, -7.315), (7.143, 3.502, 5.588e-07), (1.332, 0.7117, 8.212), (6.429, 3.434, -1.456), (2.507, 1.34, 7.714), (5.797, 3.235, -2.856), (3.64, 1.945, 6.206), (5.447, 2.911, -4.147), (4.632, 2.476, 5.278), (2.115, 0.4207, 8.086), (3.572, 0.6831, 6.952), (4.622, 0.9193, 6.053), (5.632, 1.12, 4.735), (6.425, 1.278, 3.518), (6.98, 1.387, 2.167), (7.893, 1.445, 0.7316), (7.893, 1.445, -0.7316), (6.98, 1.387, -2.167), (6.425, 1.278, -3.518), (5.501, 1.126, -4.735), (3.859, 1.16, -5.77), (3.149, 0.8279, -6.583), (2.115, 0.4207, -7.142), (6.567, 1.992, -2.856), (6.976, 2.115, -1.456), (3.949, 1.198, 6.424), (2.72, 0.8252, 7.603), (5.91, 1.793, -4.147), (5.026, 1.525, 5.278), (4.264, 1.766, -5.278), (5.91, 1.793, 4.147), (3.187, 1.439, -6.206), (6.567, 1.992, 2.856), (2.72, 0.8252, -6.896), (6.976, 2.115, 1.456), (1.445, 0.4383, -7.315), (8.096, 2.178, 5.588e-07), (1.445, 0.4383, 8.096), (2.156, 1.327e-07, 7.557), (3.979, 2.654e-07, 7.245), (4.88, 0.0, 6.416), (5.742, -4.051e-07, 4.742), (6.584, -8.382e-08, 3.518), (7.7, -8.382e-08, 2.167), (8.08, -6.706e-07, 0.7316), (8.08, -6.706e-07, -0.7316), (7.7, -8.382e-08, -2.167), (6.551, -8.382e-08, -3.518), (5.742, -4.051e-07, -4.735), (3.95, 0.2411, -5.77), (3.334, 0.1073, -6.583), (2.156, 3.842e-08, -7.142), (0.8488, 1.746e-08, -7.416), (2.829, 0.2793, -6.896), (3.345, 0.6456, -6.206), (7.842, 0.7141, 1.456), (6.831, 0.6727, 2.856), (1.503, 0.148, -7.315), (7.984, 0.7281, 5.588e-07), (1.503, 0.148, 7.813), (7.842, 0.7141, -1.456), (2.924, 0.2786, 7.29), (6.831, 0.6727, -2.856), (4.433, 0.4045, 6.874), (6.146, 0.6054, -4.147), (5.227, 0.5148, 5.443), (4.883, 0.6233, -5.278), (6.146, 0.6054, 4.147), (2.115, -0.4207, 7.352), (3.912, -0.6831, 7.245), (4.79, -0.9193, 6.416), (5.632, -1.12, 4.742), (7.102, -1.278, 3.518), (7.641, -1.387, 2.167), (7.938, -1.442, 0.7316), (7.938, -1.442, -0.7316), (6.98, -1.387, -2.167), (6.425, -1.278, -3.518), (5.632, -1.12, -4.735), (4.589, -0.9118, -5.77), (3.434, -0.6831, -6.583), (2.115, -0.4207, -7.142), (4.854, -0.4045, 7.553), (3.005, -0.2786, 7.337), (6.146, -0.6054, -4.147), (6.831, -0.6727, -2.856), (5.227, -0.5148, 5.576), (5.177, -0.5148, -5.278), (6.148, -0.6054, 4.147), (3.951, -0.3108, -6.206), (7.422, -0.6727, 2.856), (2.829, -0.2786, -6.896), (7.842, -0.7141, 1.456), (1.503, -0.148, -7.315), (8.726, -0.7281, 5.588e-07), (1.503, -0.148, 7.512), (7.842, -0.7141, -1.456), (1.992, -0.8252, 7.451), (3.373, -1.34, 7.211), (4.354, -1.803, 6.053), (5.397, -2.197, 4.735), (6.729, -2.507, 3.518), (7.383, -2.722, 2.167), (7.565, -2.86, 0.7316), (7.422, -2.829, -0.7316), (6.567, -2.72, -2.167), (6.052, -2.507, -3.518), (5.305, -2.197, -4.735), (4.354, -1.803, -5.77), (3.235, -1.34, -6.583), (1.992, -0.8252, -7.142), (7.564, -2.115, 1.456), (7.664, -1.992, 2.856), (1.445, -0.4383, -7.315), (2.72, -0.8252, -6.896), (7.7, -2.156, 5.588e-07), (1.445, -0.4383, 7.483), (7.564, -2.115, -1.456), (2.815, -0.8252, 7.818), (6.567, -1.992, -2.856), (4.275, -1.198, 6.874), (5.91, -1.793, -4.147), (5.026, -1.525, 5.443), (5.026, -1.525, -5.278), (6.502, -1.793, 4.147), (3.949, -1.198, -6.206), (1.793, -1.198, 7.537), (2.911, -1.945, 6.795), (3.918, -2.618, 5.774), (5.366, -3.19, 4.735), (6.039, -3.64, 3.518), (6.655, -3.949, 2.167), (6.882, -4.107, 0.7316), (6.146, -4.107, -0.7316), (5.91, -3.949, -2.167), (5.447, -3.64, -3.518), (4.774, -3.19, -4.735), (3.918, -2.618, -5.77), (2.911, -1.945, -6.596), (1.793, -1.198, -7.159), (5.447, -2.911, -4.147), (6.052, -3.235, -2.856), (4.634, -2.476, 5.278), (3.64, -1.945, 6.424), (4.632, -2.476, -5.278), (6.039, -2.911, 4.147), (3.64, -1.945, -6.206), (6.644, -3.235, 2.856), (2.507, -1.34, -6.896), (8.102, -3.781, 1.456), (1.332, -0.7117, -7.315), (7.143, -3.502, 5.588e-07), (1.332, -0.7117, 7.786), (6.425, -3.434, -1.456), (2.507, -1.34, 7.811), (1.525, -1.525, 7.908), (2.476, -2.476, 6.97), (3.332, -3.332, 5.831), (4.06, -4.06, 4.735), (4.666, -4.632, 3.518), (5.618, -5.026, 2.167), (5.819, -5.227, 0.7316), (5.227, -5.227, -0.7316), (5.026, -5.026, -2.167), (4.632, -4.632, -3.518), (4.06, -4.06, -4.735), (3.332, -3.332, -6.092), (2.476, -2.476, -7.009), (1.525, -1.525, -7.348), (1.167, -0.9578, -7.316), (2.197, -1.803, -7.055), (5.743, -4.712, 5.588e-07), (6.224, -4.622, 1.456), (1.167, -0.9578, 8.171), (5.632, -4.622, -1.456), (2.197, -1.803, 7.721), (5.305, -4.354, -2.856), (3.19, -2.618, 6.237), (4.774, -3.918, -4.147), (4.06, -3.332, 5.278), (4.06, -3.332, -5.29), (5.366, -3.918, 4.147), (3.19, -2.618, -6.373), (5.897, -4.354, 2.856), (1.198, -1.793, 8.08), (1.945, -2.911, 7.139), (2.618, -3.918, 6.186), (3.19, -4.774, 4.735), (3.64, -5.447, 3.518), (3.949, -5.91, 2.167), (4.107, -6.153, 0.7316), (4.107, -6.169, -0.7316), (3.949, -5.919, -2.167), (3.64, -5.447, -3.518), (3.19, -4.774, -4.792), (2.618, -3.918, -6.513), (1.945, -2.911, -7.585), (1.198, -1.793, -7.576), (3.332, -4.06, 5.316), (2.618, -3.19, 6.566), (3.332, -4.06, -5.627), (3.918, -4.774, -4.147), (3.918, -4.774, 4.147), (2.618, -3.19, -6.979), (4.371, -5.305, 2.856), (1.803, -2.197, -7.501), (4.626, -5.632, 1.456), (0.9578, -1.167, -7.351), (4.712, -5.742, 5.588e-07), (0.9578, -1.167, 8.528), (4.622, -5.632, -1.456), (1.803, -2.197, 7.722), (4.354, -5.305, -2.856), (0.8252, -1.992, 8.142), (1.34, -3.237, 7.38), (1.803, -4.722, 6.764), (2.197, -5.434, 4.764), (2.507, -6.338, 3.518), (2.72, -7.587, 2.167), (2.829, -7.221, 0.7316), (2.829, -7.026, -0.7316), (2.72, -6.703, -2.167), (2.507, -6.077, -3.518), (2.197, -5.305, -5.067), (1.803, -4.354, -6.135), (1.34, -3.235, -7.585), (0.8252, -1.992, -7.657), (3.502, -6.634, 5.588e-07), (3.434, -6.633, 1.456), (0.7117, -1.332, 8.698), (0.7117, -1.332, -7.388), (3.434, -6.511, -1.456), (1.34, -2.507, 7.44), (3.235, -6.079, -2.856), (1.945, -3.856, 7.302), (2.911, -5.447, -4.147), (2.476, -4.632, 5.548), (2.476, -4.632, -5.627), (2.911, -5.656, 4.147), (1.945, -3.64, -7.073), (3.235, -6.189, 2.856), (1.34, -2.507, -7.83), (0.4207, -2.115, 8.022), (0.6831, -3.434, 7.362), (0.9193, -4.415, 6.586), (1.12, -5.761, 4.756), (1.278, -6.762, 3.518), (1.387, -8.205, 2.167), (1.442, -7.908, 0.7316), (1.442, -7.633, -0.7316), (1.387, -7.248, -2.167), (1.278, -6.507, -3.518), (1.12, -5.632, -5.067), (0.9193, -4.622, -6.119), (0.6831, -3.434, -7.055), (0.4207, -2.115, -7.534), (1.525, -5.026, -5.968), (1.793, -5.917, -4.202), (1.793, -6.119, 4.147), (1.525, -5.026, 5.672), (1.198, -3.949, -6.577), (1.992, -7.506, 2.856), (0.8252, -2.72, -7.758), (2.115, -8.203, 1.456), (0.4383, -1.445, -7.392), (2.156, -7.408, 5.588e-07), (0.4383, -1.445, 8.62), (2.115, -7.25, -1.456), (0.8252, -2.72, 7.421), (1.992, -6.701, -2.856), (1.198, -4.286, 7.086), (2.232e-06, -2.156, 7.799), (2.116e-06, -3.502, 7.105), (1.76e-06, -4.712, 6.141), (1.229e-06, -5.772, 4.735), (1.746e-06, -6.582, 3.518), (1.579e-06, -7.431, 2.167), (8.941e-07, -8.363, 0.7316), (8.941e-07, -7.829, -0.7316), (1.579e-06, -7.384, -2.167), (1.746e-06, -6.633, -3.518), (1.229e-06, -5.742, -4.792), (1.676e-06, -4.712, -6.46), (1.921e-06, -3.502, -6.655), (2.134e-06, -2.156, -7.384), (0.148, -1.503, -7.411), (0.7141, -7.633, -1.456), (0.7281, -8.031, 5.588e-07), (0.2786, -2.829, 7.376), (0.148, -1.503, 8.349), (0.6727, -7.023, -2.856), (0.4045, -4.377, 7.191), (0.6054, -6.166, -4.147), (0.5148, -5.227, 5.522), (0.5148, -5.227, -5.627), (0.6054, -6.356, 4.147), (0.4045, -4.107, -6.584), (0.6727, -7.14, 2.856), (0.2786, -2.829, -7.352), (0.7141, -8.036, 1.456), (-0.4207, -2.115, 7.733), (-0.6831, -3.419, 7.011), (-0.9193, -4.466, 5.803), (-1.12, -5.661, 4.735), (-1.278, -6.524, 3.518), (-1.387, -7.903, 2.167), (-1.442, -7.575, 0.7316), (-1.442, -7.446, -0.7316), (-1.387, -7.107, -2.167), (-1.278, -6.45, -3.518), (-1.12, -5.632, -4.735), (-0.9232, -4.622, -6.097), (-0.684, -3.434, -6.756), (-0.4207, -2.115, -7.65), (-0.4045, -4.107, -6.573), (-0.5148, -5.227, -5.627), (-0.6727, -7.053, 2.856), (-0.6054, -6.641, 4.147), (-0.2786, -2.829, -7.123), (-0.7141, -7.888, 1.456), (-0.148, -1.503, -7.572), (-0.7281, -7.929, 5.588e-07), (-0.148, -1.503, 8.11), (-0.7141, -7.528, -1.456), (-0.2786, -2.829, 7.797), (-0.6727, -6.963, -2.856), (-0.4045, -4.492, 6.755), (-0.6054, -6.153, -4.147), (-0.5148, -5.227, 5.3), (-0.8252, -1.992, 7.754), (-1.34, -3.124, 6.823), (-1.803, -4.263, 5.919), (-2.197, -5.434, 4.735), (-2.507, -6.187, 3.518), (-2.72, -6.664, 2.167), (-2.829, -6.846, 0.7316), (-2.829, -6.852, -0.7316), (-2.72, -6.576, -2.167), (-2.507, -6.052, -3.518), (-2.241, -5.305, -4.919), (-1.947, -4.354, -6.028), (-1.401, -3.235, -7.05), (-0.8252, -1.992, -8.027), (-0.8252, -2.72, 7.79), (-0.4383, -1.445, 8.117), (-1.992, -6.593, -2.856), (-2.115, -7.058, -1.456), (-1.198, -3.986, 6.448), (-1.793, -5.91, -4.147), (-1.525, -5.026, 5.278), (-1.551, -5.026, -5.378), (-1.793, -6.405, 4.147), (-1.248, -3.949, -6.291), (-1.992, -6.754, 2.856), (-0.8252, -2.72, -7.611), (-2.115, -7.223, 1.456), (-0.4383, -1.445, -7.86), (-2.156, -7.191, 5.588e-07), (-1.198, -1.793, 7.913), (-1.945, -2.829, 6.696), (-2.618, -3.721, 6.006), (-3.19, -4.774, 4.736), (-3.688, -5.447, 3.518), (-4.689, -5.948, 2.167), (-4.832, -6.19, 0.7316), (-4.186, -6.146, -0.7316), (-4.001, -5.91, -2.167), (-3.644, -5.447, -3.631), (-3.46, -4.795, -5.342), (-2.971, -3.918, -6.413), (-2.094, -2.911, -7.16), (-1.198, -1.793, -8.378), (-3.296, -6.052, 2.856), (-2.911, -5.656, 4.147), (-1.362, -2.507, -8.197), (-2.144, -3.64, -6.562), (-3.719, -6.425, 1.456), (-0.7117, -1.332, -8.128), (-3.539, -6.551, 5.588e-07), (-0.7117, -1.332, 8.161), (-3.434, -6.425, -1.456), (-1.34, -2.506, 7.087), (-3.235, -6.052, -2.856), (-1.945, -3.651, 6.868), (-2.939, -5.447, -4.347), (-2.476, -4.607, 5.354), (-2.716, -4.632, -5.775), (-1.525, -1.525, 8.023), (-2.476, -2.4, 7.275), (-3.332, -3.545, 6.486), (-4.06, -4.189, 4.735), (-4.882, -4.695, 3.518), (-6.42, -5.634, 2.167), (-6.727, -5.899, 0.7316), (-5.911, -5.24, -0.7316), (-5.439, -5.026, -2.167), (-4.822, -4.632, -3.7), (-4.615, -4.062, -5.679), (-4.03, -3.332, -6.605), (-2.663, -2.476, -6.931), (-1.525, -1.525, -8.479), (-4.5, -5.305, -2.862), (-4.844, -5.632, -1.456), (-2.618, -3.403, 6.922), (-1.803, -2.197, 7.151), (-4.091, -4.774, -4.633), (-3.332, -3.984, 5.419), (-4.19, -4.06, -6.262), (-3.918, -4.983, 4.147), (-2.932, -3.19, -6.71), (-5.069, -5.373, 2.856), (-1.853, -2.197, -8.651), (-6.028, -6.217, 1.456), (-0.9578, -1.167, -8.267), (-5.577, -5.855, 5.588e-07), (-0.9578, -1.167, 8.229), (-1.793, -1.198, 8.054), (-2.911, -1.94, 7.184), (-3.918, -2.831, 6.486), (-4.782, -3.189, 4.735), (-5.708, -3.57, 3.518), (-6.717, -4.306, 2.167), (-7.16, -4.574, 0.7316), (-7.117, -4.132, -0.7316), (-6.696, -3.949, -2.167), (-5.841, -3.64, -3.557), (-5.072, -3.19, -5.332), (-4.271, -2.618, -6.413), (-3.06, -1.945, -6.749), (-1.793, -1.198, -8.235), (-2.247, -1.803, -7.819), (-3.504, -2.618, -6.709), (-7.116, -5.335, 1.456), (-6.043, -4.565, 2.856), (-1.167, -0.9578, -8.225), (-6.838, -5.057, 5.588e-07), (-1.167, -0.9578, 8.39), (-6.305, -4.622, -1.456), (-2.197, -1.803, 7.602), (-5.791, -4.354, -2.856), (-3.19, -2.493, 6.632), (-5.043, -3.918, -4.591), (-4.06, -3.258, 5.416), (-4.628, -3.95, -6.77), (-4.779, -4.125, 4.147), (-0.7842, -0.3248, 8.144), (-1.992, -0.8252, 8.015), (-3.235, -1.34, 6.601), (-4.354, -1.74, 5.869), (-5.363, -2.983, 5.114), (-7.027, -2.079, 3.518), (-7.076, -2.405, 2.167), (-7.422, -2.691, 0.7316), (-7.863, -2.899, -0.7316), (-7.353, -2.72, -2.167), (-6.447, -2.507, -3.518), (-5.381, -2.197, -4.909), (-4.498, -1.803, -6.028), (-3.297, -1.34, -6.623), (-1.992, -0.8252, -7.79), (-3.64, -1.836, 6.336), (-2.507, -1.34, 7.475), (-5.661, -2.911, -4.288), (-6.715, -3.235, -2.856), (-4.633, -3.2, 5.801), (-4.872, -2.476, -5.775), (-5.708, -2.821, 4.147), (-3.838, -1.945, -6.496), (-7.06, -2.865, 2.856), (-2.529, -1.34, -7.286), (-7.037, -3.587, 1.456), (-1.332, -0.7117, -8.018), (-7.512, -3.556, 5.588e-07), (-1.332, -0.7117, 8.464), (-7.561, -3.458, -1.456), (-2.115, -0.4207, 7.93), (-3.434, -0.6831, 6.583), (-4.622, -0.9193, 5.77), (-5.818, -1.055, 4.735), (-7.471, -0.7776, 3.518), (-7.611, -0.9428, 2.167), (-7.689, -1.178, 0.7316), (-7.729, -1.362, -0.7316), (-7.385, -1.387, -2.167), (-6.608, -1.278, -3.518), (-5.633, -1.12, -4.735), (-4.626, -0.9193, -5.815), (-3.435, -0.6831, -6.759), (-2.115, -0.4207, -7.517), (-7.425, -1.801, 1.456), (-7.667, -1.438, 2.856), (-1.445, -0.4383, -7.747), (-2.72, -0.8252, -6.983), (-7.738, -2.004, 5.588e-07), (-1.445, -0.4383, 8.311), (-7.656, -2.102, -1.456), (-2.72, -0.8252, 7.307), (-7.053, -1.992, -2.856), (-3.949, -1.198, 6.207), (-6.04, -1.793, -4.147), (-5.042, -1.52, 5.278), (-5.053, -1.525, -5.366), (-6.842, -1.408, 4.147), (-3.999, -1.198, -6.259), (-0.8488, -3.44e-07, 8.032), (-0.8488, 2.969e-08, -7.476), (-0.8325, 0.1656, 7.975), (-0.8325, 0.1656, -7.504), (-0.7842, 0.3248, 7.911), (-0.7842, 0.3248, -7.522), (-0.7058, 0.4716, 7.82), (-0.7058, 0.4716, -7.504), (-0.6002, 0.6002, 7.697), (-0.6002, 0.6002, -7.46), (-0.4716, 0.7058, 7.562), (-0.4716, 0.7058, -7.422), (-0.3248, 0.7842, 7.455), (-0.3248, 0.7842, -7.416), (-0.1656, 0.8325, 7.416), (-0.1656, 0.8325, -7.416), (1.505e-06, 0.8488, 7.416), (2.368e-06, 0.8488, -7.416), (0.1656, 0.8325, 7.416), (0.1656, 0.8325, -7.416), (0.3248, 0.7842, 7.416), (0.3248, 0.7842, -7.416), (0.4716, 0.7058, 7.439), (0.4716, 0.7058, -7.416), (0.6002, 0.6002, 7.487), (0.6002, 0.6002, -7.416), (0.7058, 0.4716, 7.522), (0.7058, 0.4716, -7.416), (0.7842, 0.3248, 7.522), (0.7842, 0.3248, -7.416), (0.8325, 0.1656, 7.491), (0.8325, 0.1656, -7.416), (0.8488, -4.173e-07, 7.505), (0.8325, -0.1656, 7.623), (0.8325, -0.1656, -7.416), (0.7842, -0.3248, 7.809), (0.7842, -0.3248, -7.416), (0.7058, -0.4716, 8.012), (0.7058, -0.4716, -7.416), (0.6002, -0.6002, 8.164), (0.6002, -0.6002, -7.416), (0.4716, -0.7058, 8.236), (0.4716, -0.7058, -7.416), (0.3248, -0.7842, 8.221), (0.3248, -0.7842, -7.416), (0.1656, -0.8325, 8.15), (0.1656, -0.8325, -7.429), (1.444e-06, -0.8488, 8.104), (2.401e-06, -0.8488, -7.465), (-0.1656, -0.8325, 8.106), (-0.1656, -0.8325, -7.533), (-0.3248, -0.7842, 8.131), (-0.3248, -0.7842, -7.608), (-0.4716, -0.7058, 8.156), (-0.4716, -0.7058, -7.662), (-0.6002, -0.6002, 8.167), (-0.6002, -0.6002, -7.674), (-0.7058, -0.4716, 8.164), (-0.7058, -0.4716, -7.64), (-0.7842, -0.3248, -7.571), (-0.8325, -0.1656, 8.093), (-0.8325, -0.1656, -7.496), (-6.157, -0.6054, -4.147), (-6.976, -0.6727, -2.856), (-5.243, -0.509, 5.278), (-4.107, -0.4045, 6.206), (-5.227, -0.5148, -5.278), (-6.696, -0.3601, 4.147), (-3.994, -0.4045, -7.339), (-7.929, -0.1173, 2.856), (-2.829, -0.2786, -6.964), (-7.827, -0.3274, 1.456), (-1.503, -0.148, -7.748), (-7.679, -0.5698, 5.588e-07), (-1.503, -0.148, 8.096), (-7.486, -0.7, -1.456), (-2.829, -0.2786, 7.097), (-1.479, -2.27e-08, 8.023), (-2.843, 1.537e-07, 6.992), (-4.127, 1.886e-07, 6.206), (-5.261, 0.001839, 5.278), (-6.419, 0.1151, 4.147), (-7.897, 0.4932, 2.856), (-8.315, 0.4928, 1.456), (-7.751, 0.19, 5.634e-07), (-7.501, 0.0633, -1.456), (-7.078, 0.06664, -2.856), (-6.176, 3.458e-07, -4.147), (-5.252, 2.392e-07, -5.294), (-3.768, 2.078e-07, -8.168), (-2.828, 1.362e-07, -7.143), (-1.479, 5.326e-08, -7.815), (-1.451, 0.2886, 7.922), (-2.788, 0.5546, 6.896), (-4.048, 0.7367, 6.104), (-5.152, 1.025, 5.278), (-6.114, 1.231, 4.147), (-7.145, 1.485, 2.856), (-7.996, 1.745, 1.456), (-8.21, 1.711, 5.634e-07), (-8.044, 1.662, -1.456), (-7.493, 1.58, -2.856), (-6.332, 1.309, -4.147), (-5.19, 1.031, -5.285), (-3.688, 0.8051, -8.168), (-2.726, 0.5546, -7.564), (-1.451, 0.2886, -8.03), (-1.367, 0.5661, 7.798), (-2.626, 1.088, 6.896), (-3.813, 1.096, 5.928), (-4.853, 2.01, 5.278), (-5.706, 2.364, 4.147), (-6.341, 2.626, 2.856), (-6.943, 2.812, 1.456), (-7.519, 2.928, 5.634e-07), (-8.16, 3.139, -1.456), (-7.168, 2.91, -2.856), (-6.468, 2.605, -4.147), (-5.615, 2.251, -5.278), (-3.923, 1.648, -6.482), (-2.6, 1.088, -7.696), (-1.367, 0.5661, -8.134), (-1.23, 0.8219, 7.587), (-2.364, 1.543, 6.815), (-3.431, 1.81, 5.928), (-4.367, 2.918, 5.278), (-5.135, 3.431, 4.147), (-5.706, 3.813, 2.856), (-6.061, 4.05, 1.456), (-6.542, 4.298, 5.634e-07), (-6.677, 4.346, -1.456), (-6.238, 4.006, -2.856), (-5.902, 3.672, -4.147), (-5.13, 3.159, -5.278), (-4.194, 2.534, -6.206), (-2.51, 1.67, -7.311), (-1.23, 0.8219, -8.03), (-1.046, 1.046, 7.371), (-2.01, 1.953, 6.808), (-2.918, 2.435, 5.928), (-3.714, 3.714, 5.278), (-4.367, 4.367, 4.147), (-4.853, 4.853, 2.856), (-5.155, 5.152, 1.456), (-5.534, 5.395, 5.634e-07), (-5.671, 5.439, -1.456), (-5.138, 4.986, -2.856), (-4.692, 4.451, -4.147), (-4.476, 3.955, -5.278), (-3.68, 3.159, -6.206), (-2.658, 2.224, -6.898), (-1.046, 1.046, -7.773), (-0.8219, 1.23, 7.318), (-1.579, 2.304, 6.802), (-2.293, 2.948, 5.928), (-2.918, 4.367, 5.278), (-3.431, 5.135, 4.147), (-3.813, 5.706, 2.856), (-4.048, 6.058, 1.456), (-4.172, 6.179, 5.634e-07), (-4.191, 6.095, -1.456), (-3.87, 5.71, -2.856), (-3.431, 5.135, -4.147), (-3.68, 4.608, -5.278), (-3.055, 3.672, -6.206), (-2.342, 2.605, -6.896), (-0.8219, 1.23, -7.492), (-0.5661, 1.367, 7.318), (-1.088, 2.558, 6.789), (-1.579, 3.33, 5.928), (-2.01, 4.818, 5.278), (-2.364, 5.706, 4.147), (-2.626, 6.34, 2.856), (-2.788, 6.731, 1.456), (-2.843, 6.863, 5.634e-07), (-2.788, 6.731, -1.456), (-2.626, 6.34, -2.856), (-2.364, 5.706, -4.147), (-2.397, 4.925, -5.278), (-2.342, 4.054, -6.206), (-1.85, 2.867, -6.896), (-0.5661, 1.367, -7.326), (-0.2886, 1.451, 7.318), (-0.5546, 2.788, 6.893), (-0.8051, 3.564, 5.928), (-1.025, 5.118, 5.278), (-1.205, 6.058, 4.147), (-1.339, 6.731, 2.856), (-1.421, 7.145, 1.456), (-1.449, 7.285, 5.634e-07), (-1.421, 7.145, -1.456), (-1.339, 6.731, -2.856), (-1.205, 6.058, -4.147), (-1.27, 5.222, -5.278), (-1.567, 4.289, -6.206), (-1.317, 3.029, -6.896), (-0.2886, 1.451, -7.318), (2.206e-06, 1.479, 7.318), (2.393e-06, 2.843, 6.896), (2.351e-06, 3.644, 5.928), (2.377e-06, 4.769, 5.0), (2.419e-06, 6.176, 4.147), (2.224e-06, 6.863, 2.856), (2.803e-06, 7.285, 1.456), (2.852e-06, 7.428, 5.634e-07), (2.762e-06, 7.285, -1.456), (1.958e-06, 6.863, -2.856), (2.384e-06, 6.176, -4.147), (-0.2373, 5.308, -5.278), (-0.7623, 4.368, -6.206), (-0.7623, 3.084, -6.896), (2.322e-06, 1.479, -7.318), (0.2886, 1.451, 7.318), (0.5546, 2.788, 6.896), (0.8051, 3.992, 6.107), (1.025, 4.668, 5.0), (1.205, 5.575, 3.868), (1.339, 6.731, 2.856), (1.421, 7.145, 1.456), (1.449, 7.285, 5.634e-07), (1.421, 7.145, -1.456), (1.339, 6.731, -2.856), (1.205, 6.058, -4.147), (0.7995, 5.193, -5.278), (0.04283, 4.289, -6.206), (-0.05728, 2.97, -6.896), (0.2886, 1.451, -7.318), (0.5661, 1.367, 7.39), (1.088, 2.626, 6.896), (1.579, 3.801, 6.143), (2.01, 4.37, 5.0), (2.364, 5.223, 3.868), (2.626, 6.284, 2.855), (2.788, 6.731, 1.456), (2.843, 6.863, 5.634e-07), (2.788, 6.731, -1.456), (2.626, 6.34, -2.856), (2.364, 5.706, -4.147), (1.8, 4.881, -5.278), (0.817, 4.054, -6.206), (0.8791, 2.731, -6.896), (0.5661, 1.367, -7.318), (0.8219, 1.23, 7.642), (1.579, 2.364, 6.959), (2.293, 3.431, 6.206), (2.918, 4.367, 5.242), (3.431, 4.996, 4.041), (3.813, 5.623, 2.853), (4.048, 6.022, 1.456), (4.127, 6.176, 5.634e-07), (4.048, 6.058, -1.456), (3.813, 5.581, -2.856), (3.431, 5.103, -4.147), (2.685, 4.414, -5.278), (1.53, 3.672, -6.206), (1.389, 2.458, -6.896), (0.8219, 1.23, -7.318), (1.046, 1.046, 7.943), (2.01, 2.01, 7.321), (2.918, 2.918, 6.206), (3.714, 3.714, 5.278), (4.367, 4.367, 4.147), (4.853, 4.744, 2.755), (5.156, 4.668, 1.178), (5.254, 5.252, 5.634e-07), (5.07, 5.145, -1.456), (4.044, 4.314, -2.856), (4.27, 4.195, -4.147), (2.952, 3.955, -5.278), (2.156, 3.159, -6.206), (1.988, 2.01, -6.896), (1.046, 1.046, -7.318), (1.23, 0.8219, 8.147), (2.364, 1.579, 7.661), (3.431, 2.293, 6.206), (4.367, 2.918, 5.278), (5.135, 3.431, 4.147), (5.706, 3.813, 2.856), (6.65, 4.048, 1.456), (6.768, 4.127, 5.634e-07), (6.65, 4.048, -1.456), (4.898, 3.444, -2.856), (5.038, 3.42, -4.147), (3.605, 3.159, -5.278), (2.669, 2.534, -6.206), (2.364, 1.579, -6.896), (1.23, 0.8219, -7.318), (1.367, 0.5661, 8.147), (2.626, 1.088, 7.676), (3.813, 1.579, 6.261), (4.853, 2.01, 5.278), (5.706, 2.364, 4.147), (6.34, 2.626, 2.856), (6.732, 2.788, 1.456), (7.624, 2.85, 5.634e-07), (6.732, 2.788, -1.456), (6.34, 2.626, -2.856), (5.706, 2.364, -4.147), (4.09, 2.251, -5.278), (3.05, 1.82, -6.206), (2.626, 1.088, -6.896), (1.367, 0.5661, -7.318), (1.451, 0.2886, 7.943), (2.819, 0.5546, 7.46), (4.143, 0.8051, 6.646), (5.152, 1.025, 5.335), (6.058, 1.205, 4.147), (6.731, 1.339, 2.856), (7.738, 1.421, 1.456), (8.047, 1.459, 5.634e-07), (7.738, 1.421, -1.456), (6.731, 1.339, -2.856), (6.058, 1.205, -4.147), (4.389, 1.266, -5.278), (3.285, 1.046, -6.206), (2.788, 0.5549, -6.896), (1.451, 0.2886, -7.318), (1.479, -9.641e-08, 7.642), (2.996, 2.576e-07, 7.202), (4.745, 1.668e-07, 7.236), (5.252, -2.017e-07, 5.538), (6.176, -4.322e-07, 4.147), (6.88, 1.965e-07, 2.856), (7.878, -4.985e-07, 1.456), (8.338, -7.046e-07, 5.634e-07), (7.878, -4.985e-07, -1.456), (6.864, 1.965e-07, -2.856), (6.176, -4.322e-07, -4.147), (5.126, 0.003943, -5.278), (3.641, 0.1572, -6.206), (2.843, 2.534e-08, -6.896), (1.479, 3.058e-08, -7.318), (2.437e-06, 1.644e-08, -7.492), (1.451, -0.2886, 7.456), (2.941, -0.5546, 7.581), (4.666, -0.8051, 7.236), (5.152, -1.025, 5.538), (6.115, -1.205, 4.147), (7.571, -1.339, 2.856), (7.738, -1.421, 1.456), (8.195, -1.449, 5.634e-07), (7.738, -1.421, -1.456), (6.731, -1.339, -2.856), (6.058, -1.205, -4.147), (5.152, -1.025, -5.278), (4.048, -0.7905, -6.206), (2.788, -0.5546, -6.896), (1.451, -0.2886, -7.318), (1.367, -0.5661, 7.635), (2.657, -1.088, 7.882), (3.908, -1.579, 6.646), (4.853, -2.01, 5.335), (6.298, -2.364, 4.147), (7.18, -2.626, 2.856), (7.805, -2.944, 1.456), (7.455, -2.843, 5.634e-07), (6.735, -2.788, -1.456), (6.34, -2.626, -2.856), (5.706, -2.364, -4.147), (4.853, -2.01, -5.278), (3.813, -1.579, -6.206), (2.626, -1.088, -6.896), (1.367, -0.5661, -7.318), (1.23, -0.8219, 7.99), (2.364, -1.579, 7.733), (3.431, -2.293, 6.261), (4.369, -2.918, 5.278), (5.727, -3.431, 4.147), (6.298, -3.813, 2.856), (7.132, -4.065, 1.456), (6.178, -4.127, 5.634e-07), (6.058, -4.048, -1.456), (5.706, -3.813, -2.856), (5.135, -3.431, -4.147), (4.367, -2.918, -5.278), (3.431, -2.293, -6.222), (2.364, -1.579, -6.922), (1.23, -0.8219, -7.318), (1.046, -1.046, 8.374), (2.01, -2.01, 7.843), (2.918, -2.918, 6.368), (3.714, -3.714, 5.278), (4.425, -4.367, 4.147), (5.445, -4.853, 2.856), (5.744, -5.152, 1.456), (5.254, -5.252, 5.634e-07), (5.152, -5.152, -1.456), (4.853, -4.853, -2.856), (4.367, -4.367, -4.147), (3.714, -3.714, -5.438), (2.918, -2.918, -6.664), (2.01, -2.01, -7.266), (1.046, -1.046, -7.329), (0.8219, -1.23, 8.643), (1.579, -2.364, 7.558), (2.293, -3.648, 7.139), (2.918, -4.367, 5.424), (3.431, -5.135, 4.147), (3.813, -5.706, 2.856), (4.048, -6.058, 1.456), (4.127, -6.193, 5.634e-07), (4.048, -6.076, -1.456), (3.813, -5.707, -2.856), (3.431, -5.135, -4.147), (2.918, -4.367, -5.713), (2.293, -3.431, -7.153), (1.579, -2.364, -7.704), (0.8219, -1.23, -7.367), (0.5661, -1.367, 8.686), (1.088, -2.626, 7.414), (1.579, -4.19, 7.192), (2.01, -4.853, 5.643), (2.364, -6.201, 4.147), (2.626, -6.852, 2.856), (2.788, -7.472, 1.456), (2.843, -7.041, 5.634e-07), (2.788, -6.911, -1.456), (2.626, -6.418, -2.856), (2.364, -5.706, -4.173), (2.01, -4.853, -5.827), (1.579, -3.813, -6.797), (1.088, -2.626, -7.851), (0.5661, -1.367, -7.386), (0.2886, -1.451, 8.496), (0.5546, -2.788, 7.367), (0.8051, -4.368, 7.109), (1.025, -5.152, 5.627), (1.205, -6.553, 4.147), (1.339, -7.406, 2.856), (1.421, -8.148, 1.456), (1.449, -7.657, 5.634e-07), (1.421, -7.499, -1.456), (1.339, -6.908, -2.856), (1.205, -6.074, -4.171), (1.025, -5.152, -5.827), (0.8051, -4.048, -6.458), (0.5546, -2.788, -7.577), (0.2886, -1.451, -7.391), (2.091e-06, -1.479, 8.193), (2.147e-06, -2.843, 7.536), (2.035e-06, -4.428, 7.006), (1.445e-06, -5.252, 5.397), (1.274e-06, -6.385, 4.147), (2.025e-06, -6.98, 2.856), (9.839e-07, -7.987, 1.456), (9.734e-07, -8.209, 5.634e-07), (9.839e-07, -7.639, -1.456), (2.025e-06, -7.04, -2.856), (1.274e-06, -6.192, -4.147), (1.427e-06, -5.252, -5.713), (1.883e-06, -4.127, -6.641), (1.962e-06, -2.843, -7.135), (2.318e-06, -1.479, -7.459), (-0.2886, -1.451, 8.104), (-0.5546, -2.788, 7.961), (-0.8051, -4.449, 6.492), (-1.025, -5.152, 5.278), (-1.205, -6.267, 4.147), (-1.339, -7.127, 2.856), (-1.421, -7.673, 1.456), (-1.449, -7.482, 5.634e-07), (-1.421, -7.326, -1.456), (-1.339, -6.808, -2.856), (-1.205, -6.058, -4.147), (-1.025, -5.152, -5.44), (-0.8115, -4.048, -6.41), (-0.5546, -2.788, -7.353), (-0.2886, -1.451, -7.705), (-0.5661, -1.367, 8.146), (-1.088, -2.626, 7.418), (-1.579, -3.899, 6.641), (-2.01, -4.853, 5.284), (-2.364, -6.2, 4.147), (-2.626, -6.395, 2.856), (-2.788, -6.801, 1.456), (-2.843, -6.879, 5.634e-07), (-2.788, -6.75, -1.456), (-2.626, -6.341, -2.856), (-2.364, -5.706, -4.208), (-2.125, -4.853, -5.547), (-1.699, -3.813, -6.426), (-1.095, -2.626, -7.844), (-0.5661, -1.367, -7.987), (-0.8219, -1.23, 8.193), (-1.579, -2.364, 6.992), (-2.293, -3.59, 6.922), (-2.918, -4.291, 5.418), (-3.431, -5.135, 4.147), (-4.19, -5.706, 2.856), (-4.92, -6.168, 1.456), (-4.512, -6.176, 5.634e-07), (-4.105, -6.058, -1.456), (-3.842, -5.706, -2.856), (-3.526, -5.135, -4.507), (-3.286, -4.367, -6.002), (-2.56, -3.431, -6.653), (-1.617, -2.364, -8.555), (-0.8219, -1.23, -8.193), (-1.046, -1.046, 8.308), (-2.01, -2.01, 7.426), (-2.918, -3.131, 6.936), (-3.714, -3.638, 5.418), (-4.367, -4.861, 4.147), (-5.7, -5.075, 2.856), (-7.209, -6.145, 1.835), (-6.365, -5.563, 5.634e-07), (-5.597, -5.152, -1.456), (-5.167, -4.853, -2.859), (-4.613, -4.367, -4.668), (-4.653, -4.332, -7.079), (-3.248, -2.918, -6.741), (-2.064, -2.01, -8.278), (-1.046, -1.046, -8.242), (-1.23, -0.8219, 8.453), (-2.364, -1.579, 7.601), (-3.431, -2.155, 6.519), (-4.367, -2.847, 5.413), (-5.173, -3.412, 4.147), (-6.284, -3.847, 2.856), (-7.059, -4.572, 1.456), (-7.096, -4.36, 5.634e-07), (-6.915, -4.048, -1.456), (-6.321, -3.813, -2.856), (-5.384, -3.431, -4.444), (-4.761, -2.918, -6.099), (-3.699, -2.293, -6.62), (-2.401, -1.579, -7.459), (-1.23, -0.8219, -8.116), (2.972e-07, -8.675e-07, 7.768), (-1.367, -0.5661, 8.412), (-2.626, -1.088, 7.372), (-3.813, -1.537, 6.257), (-4.861, -2.727, 5.807), (-6.602, -2.015, 4.147), (-7.374, -2.138, 2.856), (-7.175, -2.608, 1.456), (-7.596, -2.732, 5.634e-07), (-7.6, -2.783, -1.456), (-6.955, -2.626, -2.856), (-5.889, -2.364, -4.178), (-4.967, -2.01, -5.547), (-3.932, -1.579, -6.366), (-2.633, -1.088, -7.119), (-1.367, -0.5661, -7.864), (-1.451, -0.2886, 8.202), (-2.788, -0.5546, 7.209), (-4.048, -0.8051, 6.206), (-5.171, -1.017, 5.278), (-7.003, -0.8054, 4.147), (-7.856, -0.7599, 2.856), (-7.56, -1.083, 1.456), (-7.753, -1.28, 5.634e-07), (-7.606, -1.404, -1.456), (-7.046, -1.339, -2.856), (-6.12, -1.205, -4.147), (-5.152, -1.025, -5.28), (-4.054, -0.8051, -6.551), (-2.788, -0.5546, -6.912), (-1.451, -0.2886, -7.703)], [], [(0, 540, 1514, 521), (0, 521, 1513, 541), (0, 541, 1528, 535), (0, 535, 1529, 540), (1, 542, 1507, 514), (1, 514, 1506, 543), (1, 543, 1521, 528), (1, 528, 1522, 542), (2, 544, 1515, 522), (2, 522, 1514, 540), (2, 540, 1529, 536), (2, 536, 1530, 544), (3, 545, 1508, 515), (3, 515, 1507, 542), (3, 542, 1522, 529), (3, 529, 1523, 545), (4, 546, 1516, 523), (4, 523, 1515, 544), (4, 544, 1530, 537), (4, 537, 1531, 546), (5, 547, 1509, 516), (5, 516, 1508, 545), (5, 545, 1523, 530), (5, 530, 1524, 547), (6, 548, 1517, 524), (6, 524, 1516, 546), (6, 546, 1531, 538), (6, 538, 1532, 548), (7, 549, 1510, 517), (7, 517, 1509, 547), (7, 547, 1524, 531), (7, 531, 1525, 549), (8, 550, 1518, 525), (8, 525, 1517, 548), (8, 548, 1532, 539), (8, 539, 1533, 550), (9, 551, 1511, 518), (9, 518, 1510, 549), (9, 549, 1525, 532), (9, 532, 1526, 551), (10, 553, 1512, 519), (10, 519, 1511, 551), (10, 551, 1526, 533), (10, 533, 1527, 553), (11, 554, 1505, 512), (11, 512, 1504, 552), (11, 552, 1519, 526), (11, 526, 1520, 554), (12, 541, 1513, 520), (12, 520, 1512, 553), (12, 553, 1527, 534), (12, 534, 1528, 541), (13, 543, 1506, 513), (13, 513, 1505, 554), (13, 554, 1520, 527), (13, 527, 1521, 543), (14, 569, 1520, 526), (14, 526, 1519, 570), (14, 570, 1534, 555), (14, 555, 1535, 569), (15, 571, 1528, 534), (15, 534, 1527, 572), (15, 572, 1542, 563), (15, 563, 1543, 571), (16, 573, 1521, 527), (16, 527, 1520, 569), (16, 569, 1535, 556), (16, 556, 1536, 573), (17, 574, 1529, 535), (17, 535, 1528, 571), (17, 571, 1543, 564), (17, 564, 1544, 574), (18, 575, 1522, 528), (18, 528, 1521, 573), (18, 573, 1536, 557), (18, 557, 1537, 575), (19, 576, 1530, 536), (19, 536, 1529, 574), (19, 574, 1544, 565), (19, 565, 1545, 576), (20, 577, 1523, 529), (20, 529, 1522, 575), (20, 575, 1537, 558), (20, 558, 1538, 577), (21, 578, 1531, 537), (21, 537, 1530, 576), (21, 576, 1545, 566), (21, 566, 1546, 578), (22, 579, 1524, 530), (22, 530, 1523, 577), (22, 577, 1538, 559), (22, 559, 1539, 579), (23, 580, 1532, 538), (23, 538, 1531, 578), (23, 578, 1546, 567), (23, 567, 1547, 580), (24, 581, 1525, 531), (24, 531, 1524, 579), (24, 579, 1539, 560), (24, 560, 1540, 581), (25, 582, 1533, 539), (25, 539, 1532, 580), (25, 580, 1547, 568), (25, 568, 1548, 582), (26, 583, 1526, 532), (26, 532, 1525, 581), (26, 581, 1540, 561), (26, 561, 1541, 583), (27, 572, 1527, 533), (27, 533, 1526, 583), (27, 583, 1541, 562), (27, 562, 1542, 572), (28, 598, 1539, 559), (28, 559, 1538, 599), (28, 599, 1553, 588), (28, 588, 1554, 598), (29, 600, 1547, 567), (29, 567, 1546, 601), (29, 601, 1561, 596), (29, 596, 1562, 600), (30, 602, 1540, 560), (30, 560, 1539, 598), (30, 598, 1554, 589), (30, 589, 1555, 602), (31, 603, 1548, 568), (31, 568, 1547, 600), (31, 600, 1562, 597), (31, 597, 1563, 603), (32, 604, 1541, 561), (32, 561, 1540, 602), (32, 602, 1555, 590), (32, 590, 1556, 604), (33, 606, 1542, 562), (33, 562, 1541, 604), (33, 604, 1556, 591), (33, 591, 1557, 606), (34, 607, 1535, 555), (34, 555, 1534, 605), (34, 605, 1549, 584), (34, 584, 1550, 607), (35, 608, 1543, 563), (35, 563, 1542, 606), (35, 606, 1557, 592), (35, 592, 1558, 608), (36, 609, 1536, 556), (36, 556, 1535, 607), (36, 607, 1550, 585), (36, 585, 1551, 609), (37, 610, 1544, 564), (37, 564, 1543, 608), (37, 608, 1558, 593), (37, 593, 1559, 610), (38, 611, 1537, 557), (38, 557, 1536, 609), (38, 609, 1551, 586), (38, 586, 1552, 611), (39, 612, 1545, 565), (39, 565, 1544, 610), (39, 610, 1559, 594), (39, 594, 1560, 612), (40, 599, 1538, 558), (40, 558, 1537, 611), (40, 611, 1552, 587), (40, 587, 1553, 599), (41, 601, 1546, 566), (41, 566, 1545, 612), (41, 612, 1560, 595), (41, 595, 1561, 601), (42, 627, 1558, 592), (42, 592, 1557, 628), (42, 628, 1572, 621), (42, 621, 1573, 627), (43, 629, 1551, 585), (43, 585, 1550, 630), (43, 630, 1565, 614), (43, 614, 1566, 629), (44, 631, 1559, 593), (44, 593, 1558, 627), (44, 627, 1573, 622), (44, 622, 1574, 631), (45, 632, 1552, 586), (45, 586, 1551, 629), (45, 629, 1566, 615), (45, 615, 1567, 632), (46, 633, 1560, 594), (46, 594, 1559, 631), (46, 631, 1574, 623), (46, 623, 1575, 633), (47, 634, 1553, 587), (47, 587, 1552, 632), (47, 632, 1567, 616), (47, 616, 1568, 634), (48, 635, 1561, 595), (48, 595, 1560, 633), (48, 633, 1575, 624), (48, 624, 1576, 635), (49, 636, 1554, 588), (49, 588, 1553, 634), (49, 634, 1568, 617), (49, 617, 1569, 636), (50, 637, 1562, 596), (50, 596, 1561, 635), (50, 635, 1576, 625), (50, 625, 1577, 637), (51, 638, 1555, 589), (51, 589, 1554, 636), (51, 636, 1569, 618), (51, 618, 1570, 638), (52, 639, 1563, 597), (52, 597, 1562, 637), (52, 637, 1577, 626), (52, 626, 1578, 639), (53, 640, 1556, 590), (53, 590, 1555, 638), (53, 638, 1570, 619), (53, 619, 1571, 640), (54, 628, 1557, 591), (54, 591, 1556, 640), (54, 640, 1571, 620), (54, 620, 1572, 628), (55, 630, 1550, 584), (55, 584, 1549, 641), (55, 641, 1564, 613), (55, 613, 1565, 630), (56, 656, 1577, 625), (56, 625, 1576, 657), (56, 657, 1591, 654), (56, 654, 1592, 656), (57, 658, 1570, 618), (57, 618, 1569, 659), (57, 659, 1584, 647), (57, 647, 1585, 658), (58, 660, 1578, 626), (58, 626, 1577, 656), (58, 656, 1592, 655), (58, 655, 1593, 660), (59, 661, 1571, 619), (59, 619, 1570, 658), (59, 658, 1585, 648), (59, 648, 1586, 661), (60, 663, 1572, 620), (60, 620, 1571, 661), (60, 661, 1586, 649), (60, 649, 1587, 663), (61, 664, 1565, 613), (61, 613, 1564, 662), (61, 662, 1579, 642), (61, 642, 1580, 664), (62, 665, 1573, 621), (62, 621, 1572, 663), (62, 663, 1587, 650), (62, 650, 1588, 665), (63, 666, 1566, 614), (63, 614, 1565, 664), (63, 664, 1580, 643), (63, 643, 1581, 666), (64, 667, 1574, 622), (64, 622, 1573, 665), (64, 665, 1588, 651), (64, 651, 1589, 667), (65, 668, 1567, 615), (65, 615, 1566, 666), (65, 666, 1581, 644), (65, 644, 1582, 668), (66, 669, 1575, 623), (66, 623, 1574, 667), (66, 667, 1589, 652), (66, 652, 1590, 669), (67, 670, 1568, 616), (67, 616, 1567, 668), (67, 668, 1582, 645), (67, 645, 1583, 670), (68, 657, 1576, 624), (68, 624, 1575, 669), (68, 669, 1590, 653), (68, 653, 1591, 657), (69, 659, 1569, 617), (69, 617, 1568, 670), (69, 670, 1583, 646), (69, 646, 1584, 659), (70, 685, 1589, 651), (70, 651, 1588, 686), (70, 686, 1603, 680), (70, 680, 1604, 685), (71, 687, 1582, 644), (71, 644, 1581, 688), (71, 688, 1596, 673), (71, 673, 1597, 687), (72, 689, 1590, 652), (72, 652, 1589, 685), (72, 685, 1604, 681), (72, 681, 1605, 689), (73, 690, 1583, 645), (73, 645, 1582, 687), (73, 687, 1597, 674), (73, 674, 1598, 690), (74, 691, 1591, 653), (74, 653, 1590, 689), (74, 689, 1605, 682), (74, 682, 1606, 691), (75, 692, 1584, 646), (75, 646, 1583, 690), (75, 690, 1598, 675), (75, 675, 1599, 692), (76, 693, 1592, 654), (76, 654, 1591, 691), (76, 691, 1606, 683), (76, 683, 1607, 693), (77, 694, 1585, 647), (77, 647, 1584, 692), (77, 692, 1599, 676), (77, 676, 1600, 694), (78, 695, 1593, 655), (78, 655, 1592, 693), (78, 693, 1607, 684), (78, 684, 1608, 695), (79, 696, 1586, 648), (79, 648, 1585, 694), (79, 694, 1600, 677), (79, 677, 1601, 696), (80, 698, 1587, 649), (80, 649, 1586, 696), (80, 696, 1601, 678), (80, 678, 1602, 698), (81, 699, 1580, 642), (81, 642, 1579, 697), (81, 697, 1594, 671), (81, 671, 1595, 699), (82, 686, 1588, 650), (82, 650, 1587, 698), (82, 698, 1602, 679), (82, 679, 1603, 686), (83, 688, 1581, 643), (83, 643, 1580, 699), (83, 699, 1595, 672), (83, 672, 1596, 688), (84, 714, 1608, 684), (84, 684, 1607, 715), (84, 715, 1622, 713), (84, 713, 1623, 714), (85, 716, 1601, 677), (85, 677, 1600, 717), (85, 717, 1615, 706), (85, 706, 1616, 716), (86, 719, 1602, 678), (86, 678, 1601, 716), (86, 716, 1616, 707), (86, 707, 1617, 719), (87, 720, 1595, 671), (87, 671, 1594, 718), (87, 718, 1609, 700), (87, 700, 1610, 720), (88, 721, 1603, 679), (88, 679, 1602, 719), (88, 719, 1617, 708), (88, 708, 1618, 721), (89, 722, 1596, 672), (89, 672, 1595, 720), (89, 720, 1610, 701), (89, 701, 1611, 722), (90, 723, 1604, 680), (90, 680, 1603, 721), (90, 721, 1618, 709), (90, 709, 1619, 723), (91, 724, 1597, 673), (91, 673, 1596, 722), (91, 722, 1611, 702), (91, 702, 1612, 724), (92, 725, 1605, 681), (92, 681, 1604, 723), (92, 723, 1619, 710), (92, 710, 1620, 725), (93, 726, 1598, 674), (93, 674, 1597, 724), (93, 724, 1612, 703), (93, 703, 1613, 726), (94, 727, 1606, 682), (94, 682, 1605, 725), (94, 725, 1620, 711), (94, 711, 1621, 727), (95, 728, 1599, 675), (95, 675, 1598, 726), (95, 726, 1613, 704), (95, 704, 1614, 728), (96, 715, 1607, 683), (96, 683, 1606, 727), (96, 727, 1621, 712), (96, 712, 1622, 715), (97, 717, 1600, 676), (97, 676, 1599, 728), (97, 728, 1614, 705), (97, 705, 1615, 717), (98, 743, 1612, 702), (98, 702, 1611, 744), (98, 744, 1626, 731), (98, 731, 1627, 743), (99, 745, 1620, 710), (99, 710, 1619, 746), (99, 746, 1634, 739), (99, 739, 1635, 745), (100, 747, 1613, 703), (100, 703, 1612, 743), (100, 743, 1627, 732), (100, 732, 1628, 747), (101, 748, 1621, 711), (101, 711, 1620, 745), (101, 745, 1635, 740), (101, 740, 1636, 748), (102, 749, 1614, 704), (102, 704, 1613, 747), (102, 747, 1628, 733), (102, 733, 1629, 749), (103, 750, 1622, 712), (103, 712, 1621, 748), (103, 748, 1636, 741), (103, 741, 1637, 750), (104, 751, 1615, 705), (104, 705, 1614, 749), (104, 749, 1629, 734), (104, 734, 1630, 751), (105, 752, 1623, 713), (105, 713, 1622, 750), (105, 750, 1637, 742), (105, 742, 1638, 752), (106, 753, 1616, 706), (106, 706, 1615, 751), (106, 751, 1630, 735), (106, 735, 1631, 753), (107, 755, 1617, 707), (107, 707, 1616, 753), (107, 753, 1631, 736), (107, 736, 1632, 755), (108, 756, 1610, 700), (108, 700, 1609, 754), (108, 754, 1624, 729), (108, 729, 1625, 756), (109, 757, 1618, 708), (109, 708, 1617, 755), (109, 755, 1632, 737), (109, 737, 1633, 757), (110, 744, 1611, 701), (110, 701, 1610, 756), (110, 756, 1625, 730), (110, 730, 1626, 744), (111, 746, 1619, 709), (111, 709, 1618, 757), (111, 757, 1633, 738), (111, 738, 1634, 746), (112, 772, 1631, 735), (112, 735, 1630, 773), (112, 773, 1645, 764), (112, 764, 1646, 772), (113, 776, 1632, 736), (113, 736, 1631, 772), (113, 772, 1646, 765), (113, 765, 1647, 776), (114, 777, 1625, 729), (114, 729, 1624, 774), (114, 774, 1639, 758), (114, 758, 1640, 777), (115, 778, 1633, 737), (115, 737, 1632, 776), (115, 776, 1647, 766), (115, 766, 1648, 778), (116, 779, 1626, 730), (116, 730, 1625, 777), (116, 777, 1640, 759), (116, 759, 1641, 779), (117, 780, 1634, 738), (117, 738, 1633, 778), (117, 778, 1648, 767), (117, 767, 1649, 780), (118, 781, 1627, 731), (118, 731, 1626, 779), (118, 779, 1641, 760), (118, 760, 1642, 781), (119, 782, 1635, 739), (119, 739, 1634, 780), (119, 780, 1649, 768), (119, 768, 1650, 782), (120, 783, 1628, 732), (120, 732, 1627, 781), (120, 781, 1642, 761), (120, 761, 1643, 783), (121, 784, 1636, 740), (121, 740, 1635, 782), (121, 782, 1650, 769), (121, 769, 1651, 784), (122, 785, 1629, 733), (122, 733, 1628, 783), (122, 783, 1643, 762), (122, 762, 1644, 785), (123, 786, 1637, 741), (123, 741, 1636, 784), (123, 784, 1651, 770), (123, 770, 1652, 786), (124, 773, 1630, 734), (124, 734, 1629, 785), (124, 785, 1644, 763), (124, 763, 1645, 773), (125, 775, 1638, 742), (125, 742, 1637, 786), (125, 786, 1652, 771), (125, 771, 1653, 775), (126, 801, 1650, 768), (126, 768, 1649, 802), (126, 802, 1664, 797), (126, 797, 1665, 801), (127, 803, 1643, 761), (127, 761, 1642, 804), (127, 804, 1657, 790), (127, 790, 1658, 803), (128, 805, 1651, 769), (128, 769, 1650, 801), (128, 801, 1665, 798), (128, 798, 1666, 805), (129, 806, 1644, 762), (129, 762, 1643, 803), (129, 803, 1658, 791), (129, 791, 1659, 806), (130, 807, 1652, 770), (130, 770, 1651, 805), (130, 805, 1666, 799), (130, 799, 1667, 807), (131, 808, 1645, 763), (131, 763, 1644, 806), (131, 806, 1659, 792), (131, 792, 1660, 808), (132, 809, 1653, 771), (132, 771, 1652, 807), (132, 807, 1667, 800), (132, 800, 1668, 809), (133, 810, 1646, 764), (133, 764, 1645, 808), (133, 808, 1660, 793), (133, 793, 1661, 810), (134, 812, 1647, 765), (134, 765, 1646, 810), (134, 810, 1661, 794), (134, 794, 1662, 812), (135, 813, 1640, 758), (135, 758, 1639, 811), (135, 811, 1654, 787), (135, 787, 1655, 813), (136, 814, 1648, 766), (136, 766, 1647, 812), (136, 812, 1662, 795), (136, 795, 1663, 814), (137, 815, 1641, 759), (137, 759, 1640, 813), (137, 813, 1655, 788), (137, 788, 1656, 815), (138, 802, 1649, 767), (138, 767, 1648, 814), (138, 814, 1663, 796), (138, 796, 1664, 802), (139, 804, 1642, 760), (139, 760, 1641, 815), (139, 815, 1656, 789), (139, 789, 1657, 804), (140, 832, 1662, 794), (140, 794, 1661, 833), (140, 833, 1676, 823), (140, 823, 1677, 832), (141, 834, 1655, 787), (141, 787, 1654, 830), (141, 830, 1669, 816), (141, 816, 1670, 834), (142, 835, 1663, 795), (142, 795, 1662, 832), (142, 832, 1677, 824), (142, 824, 1678, 835), (143, 836, 1656, 788), (143, 788, 1655, 834), (143, 834, 1670, 817), (143, 817, 1671, 836), (144, 837, 1664, 796), (144, 796, 1663, 835), (144, 835, 1678, 825), (144, 825, 1679, 837), (145, 838, 1657, 789), (145, 789, 1656, 836), (145, 836, 1671, 818), (145, 818, 1672, 838), (146, 839, 1665, 797), (146, 797, 1664, 837), (146, 837, 1679, 826), (146, 826, 1680, 839), (147, 840, 1658, 790), (147, 790, 1657, 838), (147, 838, 1672, 819), (147, 819, 1673, 840), (148, 841, 1666, 798), (148, 798, 1665, 839), (148, 839, 1680, 827), (148, 827, 1681, 841), (149, 842, 1659, 791), (149, 791, 1658, 840), (149, 840, 1673, 820), (149, 820, 1674, 842), (150, 843, 1667, 799), (150, 799, 1666, 841), (150, 841, 1681, 828), (150, 828, 1682, 843), (151, 844, 1660, 792), (151, 792, 1659, 842), (151, 842, 1674, 821), (151, 821, 1675, 844), (152, 831, 1668, 800), (152, 800, 1667, 843), (152, 843, 1682, 829), (152, 829, 1683, 831), (153, 833, 1661, 793), (153, 793, 1660, 844), (153, 844, 1675, 822), (153, 822, 1676, 833), (154, 859, 1673, 819), (154, 819, 1672, 860), (154, 860, 1687, 848), (154, 848, 1688, 859), (155, 861, 1681, 827), (155, 827, 1680, 862), (155, 862, 1695, 856), (155, 856, 1696, 861), (156, 863, 1674, 820), (156, 820, 1673, 859), (156, 859, 1688, 849), (156, 849, 1689, 863), (157, 864, 1682, 828), (157, 828, 1681, 861), (157, 861, 1696, 857), (157, 857, 1697, 864), (158, 865, 1675, 821), (158, 821, 1674, 863), (158, 863, 1689, 850), (158, 850, 1690, 865), (159, 866, 1683, 829), (159, 829, 1682, 864), (159, 864, 1697, 858), (159, 858, 1698, 866), (160, 867, 1676, 822), (160, 822, 1675, 865), (160, 865, 1690, 851), (160, 851, 1691, 867), (161, 869, 1677, 823), (161, 823, 1676, 867), (161, 867, 1691, 852), (161, 852, 1692, 869), (162, 870, 1670, 816), (162, 816, 1669, 868), (162, 868, 1684, 845), (162, 845, 1685, 870), (163, 871, 1678, 824), (163, 824, 1677, 869), (163, 869, 1692, 853), (163, 853, 1693, 871), (164, 872, 1671, 817), (164, 817, 1670, 870), (164, 870, 1685, 846), (164, 846, 1686, 872), (165, 873, 1679, 825), (165, 825, 1678, 871), (165, 871, 1693, 854), (165, 854, 1694, 873), (166, 860, 1672, 818), (166, 818, 1671, 872), (166, 872, 1686, 847), (166, 847, 1687, 860), (167, 862, 1680, 826), (167, 826, 1679, 873), (167, 873, 1694, 855), (167, 855, 1695, 862), (168, 888, 1692, 852), (168, 852, 1691, 889), (168, 889, 1706, 881), (168, 881, 1707, 888), (169, 890, 1685, 845), (169, 845, 1684, 891), (169, 891, 1699, 874), (169, 874, 1700, 890), (170, 892, 1693, 853), (170, 853, 1692, 888), (170, 888, 1707, 882), (170, 882, 1708, 892), (171, 893, 1686, 846), (171, 846, 1685, 890), (171, 890, 1700, 875), (171, 875, 1701, 893), (172, 894, 1694, 854), (172, 854, 1693, 892), (172, 892, 1708, 883), (172, 883, 1709, 894), (173, 895, 1687, 847), (173, 847, 1686, 893), (173, 893, 1701, 876), (173, 876, 1702, 895), (174, 896, 1695, 855), (174, 855, 1694, 894), (174, 894, 1709, 884), (174, 884, 1710, 896), (175, 897, 1688, 848), (175, 848, 1687, 895), (175, 895, 1702, 877), (175, 877, 1703, 897), (176, 898, 1696, 856), (176, 856, 1695, 896), (176, 896, 1710, 885), (176, 885, 1711, 898), (177, 899, 1689, 849), (177, 849, 1688, 897), (177, 897, 1703, 878), (177, 878, 1704, 899), (178, 900, 1697, 857), (178, 857, 1696, 898), (178, 898, 1711, 886), (178, 886, 1712, 900), (179, 901, 1690, 850), (179, 850, 1689, 899), (179, 899, 1704, 879), (179, 879, 1705, 901), (180, 902, 1698, 858), (180, 858, 1697, 900), (180, 900, 1712, 887), (180, 887, 1713, 902), (181, 889, 1691, 851), (181, 851, 1690, 901), (181, 901, 1705, 880), (181, 880, 1706, 889), (182, 917, 1711, 885), (182, 885, 1710, 918), (182, 918, 1725, 914), (182, 914, 1726, 917), (183, 919, 1704, 878), (183, 878, 1703, 920), (183, 920, 1718, 907), (183, 907, 1719, 919), (184, 921, 1712, 886), (184, 886, 1711, 917), (184, 917, 1726, 915), (184, 915, 1727, 921), (185, 922, 1705, 879), (185, 879, 1704, 919), (185, 919, 1719, 908), (185, 908, 1720, 922), (186, 923, 1713, 887), (186, 887, 1712, 921), (186, 921, 1727, 916), (186, 916, 1728, 923), (187, 924, 1706, 880), (187, 880, 1705, 922), (187, 922, 1720, 909), (187, 909, 1721, 924), (188, 926, 1707, 881), (188, 881, 1706, 924), (188, 924, 1721, 910), (188, 910, 1722, 926), (189, 927, 1700, 874), (189, 874, 1699, 925), (189, 925, 1714, 903), (189, 903, 1715, 927), (190, 928, 1708, 882), (190, 882, 1707, 926), (190, 926, 1722, 911), (190, 911, 1723, 928), (191, 929, 1701, 875), (191, 875, 1700, 927), (191, 927, 1715, 904), (191, 904, 1716, 929), (192, 930, 1709, 883), (192, 883, 1708, 928), (192, 928, 1723, 912), (192, 912, 1724, 930), (193, 931, 1702, 876), (193, 876, 1701, 929), (193, 929, 1716, 905), (193, 905, 1717, 931), (194, 918, 1710, 884), (194, 884, 1709, 930), (194, 930, 1724, 913), (194, 913, 1725, 918), (195, 920, 1703, 877), (195, 877, 1702, 931), (195, 931, 1717, 906), (195, 906, 1718, 920), (196, 946, 1723, 911), (196, 911, 1722, 947), (196, 947, 1737, 940), (196, 940, 1738, 946), (197, 948, 1716, 904), (197, 904, 1715, 949), (197, 949, 1730, 933), (197, 933, 1731, 948), (198, 950, 1724, 912), (198, 912, 1723, 946), (198, 946, 1738, 941), (198, 941, 1739, 950), (199, 951, 1717, 905), (199, 905, 1716, 948), (199, 948, 1731, 934), (199, 934, 1732, 951), (200, 952, 1725, 913), (200, 913, 1724, 950), (200, 950, 1739, 942), (200, 942, 1740, 952), (201, 953, 1718, 906), (201, 906, 1717, 951), (201, 951, 1732, 935), (201, 935, 1733, 953), (202, 954, 1726, 914), (202, 914, 1725, 952), (202, 952, 1740, 943), (202, 943, 1741, 954), (203, 955, 1719, 907), (203, 907, 1718, 953), (203, 953, 1733, 936), (203, 936, 1734, 955), (204, 956, 1727, 915), (204, 915, 1726, 954), (204, 954, 1741, 944), (204, 944, 1742, 956), (205, 957, 1720, 908), (205, 908, 1719, 955), (205, 955, 1734, 937), (205, 937, 1735, 957), (206, 958, 1728, 916), (206, 916, 1727, 956), (206, 956, 1742, 945), (206, 945, 1743, 958), (207, 959, 1721, 909), (207, 909, 1720, 957), (207, 957, 1735, 938), (207, 938, 1736, 959), (208, 947, 1722, 910), (208, 910, 1721, 959), (208, 959, 1736, 939), (208, 939, 1737, 947), (209, 949, 1715, 903), (209, 903, 1714, 960), (209, 960, 1729, 932), (209, 932, 1730, 949), (210, 976, 1742, 944), (210, 944, 1741, 977), (210, 977, 1756, 973), (210, 973, 1757, 976), (211, 978, 1735, 937), (211, 937, 1734, 979), (211, 979, 1749, 966), (211, 966, 1750, 978), (212, 980, 1743, 945), (212, 945, 1742, 976), (212, 976, 1757, 974), (212, 974, 1758, 980), (213, 981, 1736, 938), (213, 938, 1735, 978), (213, 978, 1750, 967), (213, 967, 1751, 981), (214, 983, 1737, 939), (214, 939, 1736, 981), (214, 981, 1751, 968), (214, 968, 1752, 983), (215, 984, 1730, 932), (215, 932, 1729, 982), (215, 982, 1744, 961), (215, 961, 1745, 984), (216, 985, 1738, 940), (216, 940, 1737, 983), (216, 983, 1752, 969), (216, 969, 1753, 985), (217, 986, 1731, 933), (217, 933, 1730, 984), (217, 984, 1745, 962), (217, 962, 1746, 986), (218, 987, 1739, 941), (218, 941, 1738, 985), (218, 985, 1753, 970), (218, 970, 1754, 987), (219, 988, 1732, 934), (219, 934, 1731, 986), (219, 986, 1746, 963), (219, 963, 1747, 988), (220, 989, 1740, 942), (220, 942, 1739, 987), (220, 987, 1754, 971), (220, 971, 1755, 989), (221, 990, 1733, 935), (221, 935, 1732, 988), (221, 988, 1747, 964), (221, 964, 1748, 990), (222, 977, 1741, 943), (222, 943, 1740, 989), (222, 989, 1755, 972), (222, 972, 1756, 977), (223, 979, 1734, 936), (223, 936, 1733, 990), (223, 990, 1748, 965), (223, 965, 1749, 979), (224, 1005, 1746, 962), (224, 962, 1745, 1006), (224, 1006, 1761, 992), (224, 992, 1762, 1005), (225, 1007, 1754, 970), (225, 970, 1753, 1008), (225, 1008, 1769, 1000), (225, 1000, 1770, 1007), (226, 1009, 1747, 963), (226, 963, 1746, 1005), (226, 1005, 1762, 993), (226, 993, 1763, 1009), (227, 1010, 1755, 971), (227, 971, 1754, 1007), (227, 1007, 1770, 1001), (227, 1001, 1771, 1010), (228, 1011, 1748, 964), (228, 964, 1747, 1009), (228, 1009, 1763, 994), (228, 994, 1764, 1011), (229, 1012, 1756, 972), (229, 972, 1755, 1010), (229, 1010, 1771, 1002), (229, 1002, 1772, 1012), (230, 1013, 1749, 965), (230, 965, 1748, 1011), (230, 1011, 1764, 995), (230, 995, 1765, 1013), (231, 1014, 1757, 973), (231, 973, 1756, 1012), (231, 1012, 1772, 1003), (231, 1003, 1773, 1014), (232, 1015, 1750, 966), (232, 966, 1749, 1013), (232, 1013, 1765, 996), (232, 996, 1766, 1015), (233, 1016, 1758, 974), (233, 974, 1757, 1014), (233, 1014, 1773, 1004), (233, 1004, 1774, 1016), (234, 1017, 1751, 967), (234, 967, 1750, 1015), (234, 1015, 1766, 997), (234, 997, 1767, 1017), (235, 1019, 1752, 968), (235, 968, 1751, 1017), (235, 1017, 1767, 998), (235, 998, 1768, 1019), (236, 1006, 1745, 961), (236, 961, 1744, 1018), (236, 1018, 1760, 991), (236, 991, 1761, 1006), (237, 1008, 1753, 969), (237, 969, 1752, 1019), (237, 1019, 1768, 999), (237, 999, 1769, 1008), (238, 1034, 1766, 996), (238, 996, 1765, 1035), (238, 1035, 1780, 1025), (238, 1025, 1781, 1034), (239, 1036, 1774, 1004), (239, 1004, 1773, 1037), (239, 1037, 1788, 1033), (239, 1033, 1789, 1036), (240, 1038, 1767, 997), (240, 997, 1766, 1034), (240, 1034, 1781, 1026), (240, 1026, 1782, 1038), (241, 1040, 1768, 998), (241, 998, 1767, 1038), (241, 1038, 1782, 1027), (241, 1027, 1783, 1040), (242, 1041, 1761, 991), (242, 991, 1760, 1039), (242, 1039, 1775, 1020), (242, 1020, 1776, 1041), (243, 1042, 1769, 999), (243, 999, 1768, 1040), (243, 1040, 1783, 1028), (243, 1028, 1784, 1042), (244, 1043, 1762, 992), (244, 992, 1761, 1041), (244, 1041, 1776, 1021), (244, 1021, 1777, 1043), (245, 1044, 1770, 1000), (245, 1000, 1769, 1042), (245, 1042, 1784, 1029), (245, 1029, 1785, 1044), (246, 1045, 1763, 993), (246, 993, 1762, 1043), (246, 1043, 1777, 1022), (246, 1022, 1778, 1045), (247, 1046, 1771, 1001), (247, 1001, 1770, 1044), (247, 1044, 1785, 1030), (247, 1030, 1786, 1046), (248, 1047, 1764, 994), (248, 994, 1763, 1045), (248, 1045, 1778, 1023), (248, 1023, 1779, 1047), (249, 1048, 1772, 1002), (249, 1002, 1771, 1046), (249, 1046, 1786, 1031), (249, 1031, 1787, 1048), (250, 1035, 1765, 995), (250, 995, 1764, 1047), (250, 1047, 1779, 1024), (250, 1024, 1780, 1035), (251, 1037, 1773, 1003), (251, 1003, 1772, 1048), (251, 1048, 1787, 1032), (251, 1032, 1788, 1037), (252, 1063, 1785, 1029), (252, 1029, 1784, 1064), (252, 1064, 1799, 1058), (252, 1058, 1800, 1063), (253, 1065, 1778, 1022), (253, 1022, 1777, 1066), (253, 1066, 1792, 1051), (253, 1051, 1793, 1065), (254, 1067, 1786, 1030), (254, 1030, 1785, 1063), (254, 1063, 1800, 1059), (254, 1059, 1801, 1067), (255, 1068, 1779, 1023), (255, 1023, 1778, 1065), (255, 1065, 1793, 1052), (255, 1052, 1794, 1068), (256, 1069, 1787, 1031), (256, 1031, 1786, 1067), (256, 1067, 1801, 1060), (256, 1060, 1802, 1069), (257, 1070, 1780, 1024), (257, 1024, 1779, 1068), (257, 1068, 1794, 1053), (257, 1053, 1795, 1070), (258, 1071, 1788, 1032), (258, 1032, 1787, 1069), (258, 1069, 1802, 1061), (258, 1061, 1803, 1071), (259, 1072, 1781, 1025), (259, 1025, 1780, 1070), (259, 1070, 1795, 1054), (259, 1054, 1796, 1072), (260, 1073, 1789, 1033), (260, 1033, 1788, 1071), (260, 1071, 1803, 1062), (260, 1062, 1804, 1073), (261, 1074, 1782, 1026), (261, 1026, 1781, 1072), (261, 1072, 1796, 1055), (261, 1055, 1797, 1074), (262, 1076, 1783, 1027), (262, 1027, 1782, 1074), (262, 1074, 1797, 1056), (262, 1056, 1798, 1076), (263, 1077, 1776, 1020), (263, 1020, 1775, 1075), (263, 1075, 1790, 1049), (263, 1049, 1791, 1077), (264, 1064, 1784, 1028), (264, 1028, 1783, 1076), (264, 1076, 1798, 1057), (264, 1057, 1799, 1064), (265, 1066, 1777, 1021), (265, 1021, 1776, 1077), (265, 1077, 1791, 1050), (265, 1050, 1792, 1066), (266, 1092, 1804, 1062), (266, 1062, 1803, 1093), (266, 1093, 1818, 1091), (266, 1091, 1819, 1092), (267, 1094, 1797, 1055), (267, 1055, 1796, 1095), (267, 1095, 1811, 1084), (267, 1084, 1812, 1094), (268, 1097, 1798, 1056), (268, 1056, 1797, 1094), (268, 1094, 1812, 1085), (268, 1085, 1813, 1097), (269, 1098, 1791, 1049), (269, 1049, 1790, 1096), (269, 1096, 1805, 1078), (269, 1078, 1806, 1098), (270, 1099, 1799, 1057), (270, 1057, 1798, 1097), (270, 1097, 1813, 1086), (270, 1086, 1814, 1099), (271, 1100, 1792, 1050), (271, 1050, 1791, 1098), (271, 1098, 1806, 1079), (271, 1079, 1807, 1100), (272, 1101, 1800, 1058), (272, 1058, 1799, 1099), (272, 1099, 1814, 1087), (272, 1087, 1815, 1101), (273, 1102, 1793, 1051), (273, 1051, 1792, 1100), (273, 1100, 1807, 1080), (273, 1080, 1808, 1102), (274, 1103, 1801, 1059), (274, 1059, 1800, 1101), (274, 1101, 1815, 1088), (274, 1088, 1816, 1103), (275, 1104, 1794, 1052), (275, 1052, 1793, 1102), (275, 1102, 1808, 1081), (275, 1081, 1809, 1104), (276, 1105, 1802, 1060), (276, 1060, 1801, 1103), (276, 1103, 1816, 1089), (276, 1089, 1817, 1105), (277, 1106, 1795, 1053), (277, 1053, 1794, 1104), (277, 1104, 1809, 1082), (277, 1082, 1810, 1106), (278, 1093, 1803, 1061), (278, 1061, 1802, 1105), (278, 1105, 1817, 1090), (278, 1090, 1818, 1093), (279, 1095, 1796, 1054), (279, 1054, 1795, 1106), (279, 1106, 1810, 1083), (279, 1083, 1811, 1095), (280, 1121, 1808, 1080), (280, 1080, 1807, 1122), (280, 1122, 1822, 1109), (280, 1109, 1823, 1121), (281, 1123, 1816, 1088), (281, 1088, 1815, 1124), (281, 1124, 1830, 1117), (281, 1117, 1831, 1123), (282, 1125, 1809, 1081), (282, 1081, 1808, 1121), (282, 1121, 1823, 1110), (282, 1110, 1824, 1125), (283, 1126, 1817, 1089), (283, 1089, 1816, 1123), (283, 1123, 1831, 1118), (283, 1118, 1832, 1126), (284, 1127, 1810, 1082), (284, 1082, 1809, 1125), (284, 1125, 1824, 1111), (284, 1111, 1825, 1127), (285, 1128, 1818, 1090), (285, 1090, 1817, 1126), (285, 1126, 1832, 1119), (285, 1119, 1833, 1128), (286, 1129, 1811, 1083), (286, 1083, 1810, 1127), (286, 1127, 1825, 1112), (286, 1112, 1826, 1129), (287, 1130, 1819, 1091), (287, 1091, 1818, 1128), (287, 1128, 1833, 1120), (287, 1120, 1834, 1130), (288, 1131, 1812, 1084), (288, 1084, 1811, 1129), (288, 1129, 1826, 1113), (288, 1113, 1827, 1131), (289, 1133, 1813, 1085), (289, 1085, 1812, 1131), (289, 1131, 1827, 1114), (289, 1114, 1828, 1133), (290, 1134, 1806, 1078), (290, 1078, 1805, 1132), (290, 1132, 1820, 1107), (290, 1107, 1821, 1134), (291, 1135, 1814, 1086), (291, 1086, 1813, 1133), (291, 1133, 1828, 1115), (291, 1115, 1829, 1135), (292, 1122, 1807, 1079), (292, 1079, 1806, 1134), (292, 1134, 1821, 1108), (292, 1108, 1822, 1122), (293, 1124, 1815, 1087), (293, 1087, 1814, 1135), (293, 1135, 1829, 1116), (293, 1116, 1830, 1124), (294, 1150, 1827, 1113), (294, 1113, 1826, 1151), (294, 1151, 1841, 1142), (294, 1142, 1842, 1150), (295, 1154, 1828, 1114), (295, 1114, 1827, 1150), (295, 1150, 1842, 1143), (295, 1143, 1843, 1154), (296, 1155, 1821, 1107), (296, 1107, 1820, 1152), (296, 1152, 1835, 1136), (296, 1136, 1836, 1155), (297, 1156, 1829, 1115), (297, 1115, 1828, 1154), (297, 1154, 1843, 1144), (297, 1144, 1844, 1156), (298, 1157, 1822, 1108), (298, 1108, 1821, 1155), (298, 1155, 1836, 1137), (298, 1137, 1837, 1157), (299, 1158, 1830, 1116), (299, 1116, 1829, 1156), (299, 1156, 1844, 1145), (299, 1145, 1845, 1158), (300, 1159, 1823, 1109), (300, 1109, 1822, 1157), (300, 1157, 1837, 1138), (300, 1138, 1838, 1159), (301, 1160, 1831, 1117), (301, 1117, 1830, 1158), (301, 1158, 1845, 1146), (301, 1146, 1846, 1160), (302, 1161, 1824, 1110), (302, 1110, 1823, 1159), (302, 1159, 1838, 1139), (302, 1139, 1839, 1161), (303, 1162, 1832, 1118), (303, 1118, 1831, 1160), (303, 1160, 1846, 1147), (303, 1147, 1847, 1162), (304, 1163, 1825, 1111), (304, 1111, 1824, 1161), (304, 1161, 1839, 1140), (304, 1140, 1840, 1163), (305, 1164, 1833, 1119), (305, 1119, 1832, 1162), (305, 1162, 1847, 1148), (305, 1148, 1848, 1164), (306, 1151, 1826, 1112), (306, 1112, 1825, 1163), (306, 1163, 1840, 1141), (306, 1141, 1841, 1151), (307, 1153, 1834, 1120), (307, 1120, 1833, 1164), (307, 1164, 1848, 1149), (307, 1149, 1849, 1153), (308, 1179, 1846, 1146), (308, 1146, 1845, 1180), (308, 1180, 1860, 1175), (308, 1175, 1861, 1179), (309, 1181, 1839, 1139), (309, 1139, 1838, 1182), (309, 1182, 1853, 1168), (309, 1168, 1854, 1181), (310, 1183, 1847, 1147), (310, 1147, 1846, 1179), (310, 1179, 1861, 1176), (310, 1176, 1862, 1183), (311, 1184, 1840, 1140), (311, 1140, 1839, 1181), (311, 1181, 1854, 1169), (311, 1169, 1855, 1184), (312, 1185, 1848, 1148), (312, 1148, 1847, 1183), (312, 1183, 1862, 1177), (312, 1177, 1863, 1185), (313, 1186, 1841, 1141), (313, 1141, 1840, 1184), (313, 1184, 1855, 1170), (313, 1170, 1856, 1186), (314, 1187, 1849, 1149), (314, 1149, 1848, 1185), (314, 1185, 1863, 1178), (314, 1178, 1864, 1187), (315, 1188, 1842, 1142), (315, 1142, 1841, 1186), (315, 1186, 1856, 1171), (315, 1171, 1857, 1188), (316, 1190, 1843, 1143), (316, 1143, 1842, 1188), (316, 1188, 1857, 1172), (316, 1172, 1858, 1190), (317, 1191, 1836, 1136), (317, 1136, 1835, 1189), (317, 1189, 1850, 1165), (317, 1165, 1851, 1191), (318, 1192, 1844, 1144), (318, 1144, 1843, 1190), (318, 1190, 1858, 1173), (318, 1173, 1859, 1192), (319, 1193, 1837, 1137), (319, 1137, 1836, 1191), (319, 1191, 1851, 1166), (319, 1166, 1852, 1193), (320, 1180, 1845, 1145), (320, 1145, 1844, 1192), (320, 1192, 1859, 1174), (320, 1174, 1860, 1180), (321, 1182, 1838, 1138), (321, 1138, 1837, 1193), (321, 1193, 1852, 1167), (321, 1167, 1853, 1182), (322, 1209, 1858, 1172), (322, 1172, 1857, 1210), (322, 1210, 1872, 1201), (322, 1201, 1873, 1209), (323, 1211, 1851, 1165), (323, 1165, 1850, 1212), (323, 1212, 1865, 1194), (323, 1194, 1866, 1211), (324, 1213, 1859, 1173), (324, 1173, 1858, 1209), (324, 1209, 1873, 1202), (324, 1202, 1874, 1213), (325, 1214, 1852, 1166), (325, 1166, 1851, 1211), (325, 1211, 1866, 1195), (325, 1195, 1867, 1214), (326, 1215, 1860, 1174), (326, 1174, 1859, 1213), (326, 1213, 1874, 1203), (326, 1203, 1875, 1215), (327, 1216, 1853, 1167), (327, 1167, 1852, 1214), (327, 1214, 1867, 1196), (327, 1196, 1868, 1216), (328, 1217, 1861, 1175), (328, 1175, 1860, 1215), (328, 1215, 1875, 1204), (328, 1204, 1876, 1217), (329, 1218, 1854, 1168), (329, 1168, 1853, 1216), (329, 1216, 1868, 1197), (329, 1197, 1869, 1218), (330, 1219, 1862, 1176), (330, 1176, 1861, 1217), (330, 1217, 1876, 1205), (330, 1205, 1877, 1219), (331, 1220, 1855, 1169), (331, 1169, 1854, 1218), (331, 1218, 1869, 1198), (331, 1198, 1870, 1220), (332, 1221, 1863, 1177), (332, 1177, 1862, 1219), (332, 1219, 1877, 1206), (332, 1206, 1878, 1221), (333, 1222, 1856, 1170), (333, 1170, 1855, 1220), (333, 1220, 1870, 1199), (333, 1199, 1871, 1222), (334, 1208, 1864, 1178), (334, 1178, 1863, 1221), (334, 1221, 1878, 1207), (334, 1207, 1879, 1208), (335, 1210, 1857, 1171), (335, 1171, 1856, 1222), (335, 1222, 1871, 1200), (335, 1200, 1872, 1210), (336, 1237, 1877, 1205), (336, 1205, 1876, 1238), (336, 1238, 1891, 1234), (336, 1234, 1892, 1237), (337, 1239, 1870, 1198), (337, 1198, 1869, 1240), (337, 1240, 1884, 1227), (337, 1227, 1885, 1239), (338, 1241, 1878, 1206), (338, 1206, 1877, 1237), (338, 1237, 1892, 1235), (338, 1235, 1893, 1241), (339, 1242, 1871, 1199), (339, 1199, 1870, 1239), (339, 1239, 1885, 1228), (339, 1228, 1886, 1242), (340, 1243, 1879, 1207), (340, 1207, 1878, 1241), (340, 1241, 1893, 1236), (340, 1236, 1894, 1243), (341, 1244, 1872, 1200), (341, 1200, 1871, 1242), (341, 1242, 1886, 1229), (341, 1229, 1887, 1244), (342, 1246, 1873, 1201), (342, 1201, 1872, 1244), (342, 1244, 1887, 1230), (342, 1230, 1888, 1246), (343, 1247, 1866, 1194), (343, 1194, 1865, 1245), (343, 1245, 1880, 1223), (343, 1223, 1881, 1247), (344, 1248, 1874, 1202), (344, 1202, 1873, 1246), (344, 1246, 1888, 1231), (344, 1231, 1889, 1248), (345, 1249, 1867, 1195), (345, 1195, 1866, 1247), (345, 1247, 1881, 1224), (345, 1224, 1882, 1249), (346, 1250, 1875, 1203), (346, 1203, 1874, 1248), (346, 1248, 1889, 1232), (346, 1232, 1890, 1250), (347, 1251, 1868, 1196), (347, 1196, 1867, 1249), (347, 1249, 1882, 1225), (347, 1225, 1883, 1251), (348, 1238, 1876, 1204), (348, 1204, 1875, 1250), (348, 1250, 1890, 1233), (348, 1233, 1891, 1238), (349, 1240, 1869, 1197), (349, 1197, 1868, 1251), (349, 1251, 1883, 1226), (349, 1226, 1884, 1240), (350, 1266, 1881, 1223), (350, 1223, 1880, 1267), (350, 1267, 1895, 1252), (350, 1252, 1896, 1266), (351, 1268, 1889, 1231), (351, 1231, 1888, 1269), (351, 1269, 1903, 1260), (351, 1260, 1904, 1268), (352, 1270, 1882, 1224), (352, 1224, 1881, 1266), (352, 1266, 1896, 1253), (352, 1253, 1897, 1270), (353, 1271, 1890, 1232), (353, 1232, 1889, 1268), (353, 1268, 1904, 1261), (353, 1261, 1905, 1271), (354, 1272, 1883, 1225), (354, 1225, 1882, 1270), (354, 1270, 1897, 1254), (354, 1254, 1898, 1272), (355, 1273, 1891, 1233), (355, 1233, 1890, 1271), (355, 1271, 1905, 1262), (355, 1262, 1906, 1273), (356, 1274, 1884, 1226), (356, 1226, 1883, 1272), (356, 1272, 1898, 1255), (356, 1255, 1899, 1274), (357, 1275, 1892, 1234), (357, 1234, 1891, 1273), (357, 1273, 1906, 1263), (357, 1263, 1907, 1275), (358, 1276, 1885, 1227), (358, 1227, 1884, 1274), (358, 1274, 1899, 1256), (358, 1256, 1900, 1276), (359, 1277, 1893, 1235), (359, 1235, 1892, 1275), (359, 1275, 1907, 1264), (359, 1264, 1908, 1277), (360, 1278, 1886, 1228), (360, 1228, 1885, 1276), (360, 1276, 1900, 1257), (360, 1257, 1901, 1278), (361, 1279, 1894, 1236), (361, 1236, 1893, 1277), (361, 1277, 1908, 1265), (361, 1265, 1909, 1279), (362, 1280, 1887, 1229), (362, 1229, 1886, 1278), (362, 1278, 1901, 1258), (362, 1258, 1902, 1280), (363, 1269, 1888, 1230), (363, 1230, 1887, 1280), (363, 1280, 1902, 1259), (363, 1259, 1903, 1269), (364, 1295, 1900, 1256), (364, 1256, 1899, 1296), (364, 1296, 1914, 1285), (364, 1285, 1915, 1295), (365, 1297, 1908, 1264), (365, 1264, 1907, 1298), (365, 1298, 1922, 1293), (365, 1293, 1923, 1297), (366, 1299, 1901, 1257), (366, 1257, 1900, 1295), (366, 1295, 1915, 1286), (366, 1286, 1916, 1299), (367, 1300, 1909, 1265), (367, 1265, 1908, 1297), (367, 1297, 1923, 1294), (367, 1294, 1924, 1300), (368, 1301, 1902, 1258), (368, 1258, 1901, 1299), (368, 1299, 1916, 1287), (368, 1287, 1917, 1301), (369, 1303, 1903, 1259), (369, 1259, 1902, 1301), (369, 1301, 1917, 1288), (369, 1288, 1918, 1303), (370, 1304, 1896, 1252), (370, 1252, 1895, 1302), (370, 1302, 1910, 1281), (370, 1281, 1911, 1304), (371, 1305, 1904, 1260), (371, 1260, 1903, 1303), (371, 1303, 1918, 1289), (371, 1289, 1919, 1305), (372, 1306, 1897, 1253), (372, 1253, 1896, 1304), (372, 1304, 1911, 1282), (372, 1282, 1912, 1306), (373, 1307, 1905, 1261), (373, 1261, 1904, 1305), (373, 1305, 1919, 1290), (373, 1290, 1920, 1307), (374, 1308, 1898, 1254), (374, 1254, 1897, 1306), (374, 1306, 1912, 1283), (374, 1283, 1913, 1308), (375, 1309, 1906, 1262), (375, 1262, 1905, 1307), (375, 1307, 1920, 1291), (375, 1291, 1921, 1309), (376, 1296, 1899, 1255), (376, 1255, 1898, 1308), (376, 1308, 1913, 1284), (376, 1284, 1914, 1296), (377, 1298, 1907, 1263), (377, 1263, 1906, 1309), (377, 1309, 1921, 1292), (377, 1292, 1922, 1298), (378, 1324, 1919, 1289), (378, 1289, 1918, 1325), (378, 1325, 1933, 1318), (378, 1318, 1934, 1324), (379, 1326, 1912, 1282), (379, 1282, 1911, 1327), (379, 1327, 1926, 1311), (379, 1311, 1927, 1326), (380, 1328, 1920, 1290), (380, 1290, 1919, 1324), (380, 1324, 1934, 1319), (380, 1319, 1935, 1328), (381, 1329, 1913, 1283), (381, 1283, 1912, 1326), (381, 1326, 1927, 1312), (381, 1312, 1928, 1329), (382, 1330, 1921, 1291), (382, 1291, 1920, 1328), (382, 1328, 1935, 1320), (382, 1320, 1936, 1330), (383, 1331, 1914, 1284), (383, 1284, 1913, 1329), (383, 1329, 1928, 1313), (383, 1313, 1929, 1331), (384, 1332, 1922, 1292), (384, 1292, 1921, 1330), (384, 1330, 1936, 1321), (384, 1321, 1937, 1332), (385, 1333, 1915, 1285), (385, 1285, 1914, 1331), (385, 1331, 1929, 1314), (385, 1314, 1930, 1333), (386, 1334, 1923, 1293), (386, 1293, 1922, 1332), (386, 1332, 1937, 1322), (386, 1322, 1938, 1334), (387, 1335, 1916, 1286), (387, 1286, 1915, 1333), (387, 1333, 1930, 1315), (387, 1315, 1931, 1335), (388, 1336, 1924, 1294), (388, 1294, 1923, 1334), (388, 1334, 1938, 1323), (388, 1323, 1939, 1336), (389, 1337, 1917, 1287), (389, 1287, 1916, 1335), (389, 1335, 1931, 1316), (389, 1316, 1932, 1337), (390, 1325, 1918, 1288), (390, 1288, 1917, 1337), (390, 1337, 1932, 1317), (390, 1317, 1933, 1325), (391, 1327, 1911, 1281), (391, 1281, 1910, 1338), (391, 1338, 1925, 1310), (391, 1310, 1926, 1327), (392, 1353, 1938, 1322), (392, 1322, 1937, 1354), (392, 1354, 1952, 1351), (392, 1351, 1953, 1353), (393, 1355, 1931, 1315), (393, 1315, 1930, 1356), (393, 1356, 1945, 1344), (393, 1344, 1946, 1355), (394, 1357, 1939, 1323), (394, 1323, 1938, 1353), (394, 1353, 1953, 1352), (394, 1352, 1954, 1357), (395, 1358, 1932, 1316), (395, 1316, 1931, 1355), (395, 1355, 1946, 1345), (395, 1345, 1947, 1358), (396, 1360, 1933, 1317), (396, 1317, 1932, 1358), (396, 1358, 1947, 1346), (396, 1346, 1948, 1360), (397, 1361, 1926, 1310), (397, 1310, 1925, 1359), (397, 1359, 1940, 1339), (397, 1339, 1941, 1361), (398, 1362, 1934, 1318), (398, 1318, 1933, 1360), (398, 1360, 1948, 1347), (398, 1347, 1949, 1362), (399, 1363, 1927, 1311), (399, 1311, 1926, 1361), (399, 1361, 1941, 1340), (399, 1340, 1942, 1363), (400, 1364, 1935, 1319), (400, 1319, 1934, 1362), (400, 1362, 1949, 1348), (400, 1348, 1950, 1364), (401, 1365, 1928, 1312), (401, 1312, 1927, 1363), (401, 1363, 1942, 1341), (401, 1341, 1943, 1365), (402, 1366, 1936, 1320), (402, 1320, 1935, 1364), (402, 1364, 1950, 1349), (402, 1349, 1951, 1366), (403, 1367, 1929, 1313), (403, 1313, 1928, 1365), (403, 1365, 1943, 1342), (403, 1342, 1944, 1367), (404, 1354, 1937, 1321), (404, 1321, 1936, 1366), (404, 1366, 1951, 1350), (404, 1350, 1952, 1354), (405, 1356, 1930, 1314), (405, 1314, 1929, 1367), (405, 1367, 1944, 1343), (405, 1343, 1945, 1356), (406, 1383, 1942, 1340), (406, 1340, 1941, 1384), (406, 1384, 1957, 1370), (406, 1370, 1958, 1383), (407, 1385, 1950, 1348), (407, 1348, 1949, 1386), (407, 1386, 1965, 1378), (407, 1378, 1966, 1385), (408, 1387, 1943, 1341), (408, 1341, 1942, 1383), (408, 1383, 1958, 1371), (408, 1371, 1959, 1387), (409, 1388, 1951, 1349), (409, 1349, 1950, 1385), (409, 1385, 1966, 1379), (409, 1379, 1967, 1388), (410, 1389, 1944, 1342), (410, 1342, 1943, 1387), (410, 1387, 1959, 1372), (410, 1372, 1960, 1389), (411, 1390, 1952, 1350), (411, 1350, 1951, 1388), (411, 1388, 1967, 1380), (411, 1380, 1968, 1390), (412, 1391, 1945, 1343), (412, 1343, 1944, 1389), (412, 1389, 1960, 1373), (412, 1373, 1961, 1391), (413, 1392, 1953, 1351), (413, 1351, 1952, 1390), (413, 1390, 1968, 1381), (413, 1381, 1969, 1392), (414, 1393, 1946, 1344), (414, 1344, 1945, 1391), (414, 1391, 1961, 1374), (414, 1374, 1962, 1393), (415, 1394, 1954, 1352), (415, 1352, 1953, 1392), (415, 1392, 1969, 1382), (415, 1382, 1970, 1394), (416, 1395, 1947, 1345), (416, 1345, 1946, 1393), (416, 1393, 1962, 1375), (416, 1375, 1963, 1395), (417, 1397, 1948, 1346), (417, 1346, 1947, 1395), (417, 1395, 1963, 1376), (417, 1376, 1964, 1397), (418, 1384, 1941, 1339), (418, 1339, 1940, 1396), (418, 1396, 1956, 1369), (418, 1369, 1957, 1384), (419, 1386, 1949, 1347), (419, 1347, 1948, 1397), (419, 1397, 1964, 1377), (419, 1377, 1965, 1386), (420, 1412, 1962, 1374), (420, 1374, 1961, 1413), (420, 1413, 1976, 1403), (420, 1403, 1977, 1412), (421, 1414, 1970, 1382), (421, 1382, 1969, 1415), (421, 1415, 1984, 1411), (421, 1411, 1985, 1414), (422, 1416, 1963, 1375), (422, 1375, 1962, 1412), (422, 1412, 1977, 1404), (422, 1404, 1978, 1416), (423, 1418, 1964, 1376), (423, 1376, 1963, 1416), (423, 1416, 1978, 1405), (423, 1405, 1979, 1418), (424, 1419, 1957, 1369), (424, 1369, 1956, 1417), (424, 1417, 1971, 1398), (424, 1398, 1972, 1419), (425, 1420, 1965, 1377), (425, 1377, 1964, 1418), (425, 1418, 1979, 1406), (425, 1406, 1980, 1420), (426, 1421, 1958, 1370), (426, 1370, 1957, 1419), (426, 1419, 1972, 1399), (426, 1399, 1973, 1421), (427, 1422, 1966, 1378), (427, 1378, 1965, 1420), (427, 1420, 1980, 1407), (427, 1407, 1981, 1422), (428, 1423, 1959, 1371), (428, 1371, 1958, 1421), (428, 1421, 1973, 1400), (428, 1400, 1974, 1423), (429, 1424, 1967, 1379), (429, 1379, 1966, 1422), (429, 1422, 1981, 1408), (429, 1408, 1982, 1424), (430, 1425, 1960, 1372), (430, 1372, 1959, 1423), (430, 1423, 1974, 1401), (430, 1401, 1975, 1425), (431, 1426, 1968, 1380), (431, 1380, 1967, 1424), (431, 1424, 1982, 1409), (431, 1409, 1983, 1426), (432, 1413, 1961, 1373), (432, 1373, 1960, 1425), (432, 1425, 1975, 1402), (432, 1402, 1976, 1413), (433, 1415, 1969, 1381), (433, 1381, 1968, 1426), (433, 1426, 1983, 1410), (433, 1410, 1984, 1415), (434, 552, 1504, 1427), (434, 1427, 1955, 1429), (434, 1429, 1519, 552), (435, 1430, 1759, 1428), (435, 1428, 1518, 550), (435, 550, 1533, 1430), (436, 570, 1519, 1429), (436, 1429, 1955, 1431), (436, 1431, 1534, 570), (437, 1432, 1759, 1430), (437, 1430, 1533, 582), (437, 582, 1548, 1432), (438, 605, 1534, 1431), (438, 1431, 1955, 1433), (438, 1433, 1549, 605), (439, 1434, 1759, 1432), (439, 1432, 1548, 603), (439, 603, 1563, 1434), (440, 641, 1549, 1433), (440, 1433, 1955, 1435), (440, 1435, 1564, 641), (441, 1436, 1759, 1434), (441, 1434, 1563, 639), (441, 639, 1578, 1436), (442, 662, 1564, 1435), (442, 1435, 1955, 1437), (442, 1437, 1579, 662), (443, 1438, 1759, 1436), (443, 1436, 1578, 660), (443, 660, 1593, 1438), (444, 697, 1579, 1437), (444, 1437, 1955, 1439), (444, 1439, 1594, 697), (445, 1440, 1759, 1438), (445, 1438, 1593, 695), (445, 695, 1608, 1440), (446, 718, 1594, 1439), (446, 1439, 1955, 1441), (446, 1441, 1609, 718), (447, 1442, 1759, 1440), (447, 1440, 1608, 714), (447, 714, 1623, 1442), (448, 754, 1609, 1441), (448, 1441, 1955, 1443), (448, 1443, 1624, 754), (449, 1444, 1759, 1442), (449, 1442, 1623, 752), (449, 752, 1638, 1444), (450, 774, 1624, 1443), (450, 1443, 1955, 1445), (450, 1445, 1639, 774), (451, 1446, 1759, 1444), (451, 1444, 1638, 775), (451, 775, 1653, 1446), (452, 811, 1639, 1445), (452, 1445, 1955, 1447), (452, 1447, 1654, 811), (453, 1448, 1759, 1446), (453, 1446, 1653, 809), (453, 809, 1668, 1448), (454, 830, 1654, 1447), (454, 1447, 1955, 1449), (454, 1449, 1669, 830), (455, 1450, 1759, 1448), (455, 1448, 1668, 831), (455, 831, 1683, 1450), (456, 868, 1669, 1449), (456, 1449, 1955, 1451), (456, 1451, 1684, 868), (457, 1452, 1759, 1450), (457, 1450, 1683, 866), (457, 866, 1698, 1452), (458, 891, 1684, 1451), (458, 1451, 1955, 1453), (458, 1453, 1699, 891), (459, 1454, 1759, 1452), (459, 1452, 1698, 902), (459, 902, 1713, 1454), (460, 925, 1699, 1453), (460, 1453, 1955, 1455), (460, 1455, 1714, 925), (461, 1456, 1759, 1454), (461, 1454, 1713, 923), (461, 923, 1728, 1456), (462, 960, 1714, 1455), (462, 1455, 1955, 1457), (462, 1457, 1729, 960), (463, 1458, 1759, 1456), (463, 1456, 1728, 958), (463, 958, 1743, 1458), (464, 982, 1729, 1457), (464, 1457, 1955, 1459), (464, 1459, 1744, 982), (465, 975, 1759, 1458), (465, 1458, 1743, 980), (465, 980, 1758, 975), (466, 1018, 1744, 1459), (466, 1459, 1955, 1460), (466, 1460, 1760, 1018), (467, 1461, 1759, 975), (467, 975, 1758, 1016), (467, 1016, 1774, 1461), (468, 1039, 1760, 1460), (468, 1460, 1955, 1462), (468, 1462, 1775, 1039), (469, 1463, 1759, 1461), (469, 1461, 1774, 1036), (469, 1036, 1789, 1463), (470, 1075, 1775, 1462), (470, 1462, 1955, 1464), (470, 1464, 1790, 1075), (471, 1465, 1759, 1463), (471, 1463, 1789, 1073), (471, 1073, 1804, 1465), (472, 1096, 1790, 1464), (472, 1464, 1955, 1466), (472, 1466, 1805, 1096), (473, 1467, 1759, 1465), (473, 1465, 1804, 1092), (473, 1092, 1819, 1467), (474, 1132, 1805, 1466), (474, 1466, 1955, 1468), (474, 1468, 1820, 1132), (475, 1469, 1759, 1467), (475, 1467, 1819, 1130), (475, 1130, 1834, 1469), (476, 1152, 1820, 1468), (476, 1468, 1955, 1470), (476, 1470, 1835, 1152), (477, 1471, 1759, 1469), (477, 1469, 1834, 1153), (477, 1153, 1849, 1471), (478, 1189, 1835, 1470), (478, 1470, 1955, 1472), (478, 1472, 1850, 1189), (479, 1473, 1759, 1471), (479, 1471, 1849, 1187), (479, 1187, 1864, 1473), (480, 1475, 1759, 1473), (480, 1473, 1864, 1208), (480, 1208, 1879, 1475), (481, 1212, 1850, 1472), (481, 1472, 1955, 1474), (481, 1474, 1865, 1212), (482, 1245, 1865, 1474), (482, 1474, 1955, 1476), (482, 1476, 1880, 1245), (483, 1477, 1759, 1475), (483, 1475, 1879, 1243), (483, 1243, 1894, 1477), (484, 1267, 1880, 1476), (484, 1476, 1955, 1478), (484, 1478, 1895, 1267), (485, 1479, 1759, 1477), (485, 1477, 1894, 1279), (485, 1279, 1909, 1479), (486, 1302, 1895, 1478), (486, 1478, 1955, 1480), (486, 1480, 1910, 1302), (487, 1481, 1759, 1479), (487, 1479, 1909, 1300), (487, 1300, 1924, 1481), (488, 1338, 1910, 1480), (488, 1480, 1955, 1482), (488, 1482, 1925, 1338), (489, 1483, 1759, 1481), (489, 1481, 1924, 1336), (489, 1336, 1939, 1483), (490, 1359, 1925, 1482), (490, 1482, 1955, 1484), (490, 1484, 1940, 1359), (491, 1485, 1759, 1483), (491, 1483, 1939, 1357), (491, 1357, 1954, 1485), (492, 1396, 1940, 1484), (492, 1484, 1955, 1368), (492, 1368, 1956, 1396), (493, 1486, 1759, 1485), (493, 1485, 1954, 1394), (493, 1394, 1970, 1486), (494, 1417, 1956, 1368), (494, 1368, 1955, 1487), (494, 1487, 1971, 1417), (495, 1488, 1759, 1486), (495, 1486, 1970, 1414), (495, 1414, 1985, 1488), (496, 1489, 1981, 1407), (496, 1407, 1980, 1490), (496, 1490, 1513, 521), (496, 521, 1514, 1489), (497, 1491, 1974, 1400), (497, 1400, 1973, 1492), (497, 1492, 1506, 514), (497, 514, 1507, 1491), (498, 1493, 1982, 1408), (498, 1408, 1981, 1489), (498, 1489, 1514, 522), (498, 522, 1515, 1493), (499, 1494, 1975, 1401), (499, 1401, 1974, 1491), (499, 1491, 1507, 515), (499, 515, 1508, 1494), (500, 1495, 1983, 1409), (500, 1409, 1982, 1493), (500, 1493, 1515, 523), (500, 523, 1516, 1495), (501, 1496, 1976, 1402), (501, 1402, 1975, 1494), (501, 1494, 1508, 516), (501, 516, 1509, 1496), (502, 1497, 1984, 1410), (502, 1410, 1983, 1495), (502, 1495, 1516, 524), (502, 524, 1517, 1497), (503, 1498, 1977, 1403), (503, 1403, 1976, 1496), (503, 1496, 1509, 517), (503, 517, 1510, 1498), (504, 1499, 1985, 1411), (504, 1411, 1984, 1497), (504, 1497, 1517, 525), (504, 525, 1518, 1499), (505, 1500, 1978, 1404), (505, 1404, 1977, 1498), (505, 1498, 1510, 518), (505, 518, 1511, 1500), (506, 1501, 1971, 1487), (506, 1487, 1955, 1427), (506, 1427, 1504, 1501), (507, 1428, 1759, 1488), (507, 1488, 1985, 1499), (507, 1499, 1518, 1428), (508, 1502, 1979, 1405), (508, 1405, 1978, 1500), (508, 1500, 1511, 519), (508, 519, 1512, 1502), (509, 1503, 1972, 1398), (509, 1398, 1971, 1501), (509, 1501, 1504, 512), (509, 512, 1505, 1503), (510, 1490, 1980, 1406), (510, 1406, 1979, 1502), (510, 1502, 1512, 520), (510, 520, 1513, 1490), (511, 1492, 1973, 1399), (511, 1399, 1972, 1503), (511, 1503, 1505, 513), (511, 513, 1506, 1492)])
me_sphere_044.materials.append(mat_teal_planet)
me_sphere_044.use_remesh_preserve_volume = False
me_sphere_044.use_remesh_preserve_attributes = False
me_sphere_044.use_mirror_vertex_groups = False
me_sphere_044.update()

# ---- objects
ob_teal_planet = bpy.data.objects.new('Teal Planet', me_sphere_044)

# ---- transforms, parenting, visibility, modifiers, constraints
ob_teal_planet.location = (0.0, 0.0, 0.0)
ob_teal_planet.rotation_euler = (0.0, 0.0, 6.283)
ob_teal_planet.pass_index = 6
ob_teal_planet.lineart.crease_threshold = 0.0
_m = ob_teal_planet.modifiers.new('Decimate', 'DECIMATE')
_m.ratio = 0.2

# ---- collection membership
col_collection_1.objects.link(ob_teal_planet)

# ---- scene / render settings (as saved in the file)
scene.frame_start = 3; scene.frame_end = 600; scene.frame_set(0)
scene.render.engine = 'CYCLES'
scene.render.image_settings.color_mode = 'RGB'
scene.render.image_settings.compression = 0
scene.render.resolution_x = 1080
scene.render.resolution_y = 1200
scene.render.dither_intensity = 0.0
scene.cycles.use_denoising = False
scene.cycles.samples = 30
scene.cycles.sampling_pattern = 'TABULATED_SOBOL'
scene.cycles.light_sampling_threshold = 0.0
scene.cycles.use_adaptive_sampling = False
scene.cycles.use_light_tree = False
scene.cycles.blur_glossy = 0.0
scene.cycles.pixel_filter_type = 'GAUSSIAN'
scene.cycles.sample_clamp_indirect = 0.0
scene.view_settings.view_transform = 'Standard'
bpy.context.view_layer.update()

# ---- added for rendering (the .blend has no active camera and no usable light): camera, sun
cam_auto = bpy.data.cameras.new('AutoCamera')
cam_auto.lens = 50.0
cam_auto.sensor_width = 36.0
cam_auto.clip_end = 1000.0
ob_auto_camera = bpy.data.objects.new('AutoCamera', cam_auto)
scene.collection.objects.link(ob_auto_camera)
ob_auto_camera.location = (27.0144, -32.7455, 21.4976)
ob_auto_camera.rotation_euler = (1.09748, -7.21219e-08, 0.694738)
scene.camera = ob_auto_camera
light_auto_sun = bpy.data.lights.new('AutoSun', 'SUN')
light_auto_sun.energy = 3.0
light_auto_sun.angle = 0.0523599
ob_auto_sun = bpy.data.objects.new('AutoSun', light_auto_sun)
scene.collection.objects.link(ob_auto_sun)
ob_auto_sun.rotation_euler = (0.872665, 0.174533, 0.523599)
bpy.context.view_layer.update()
